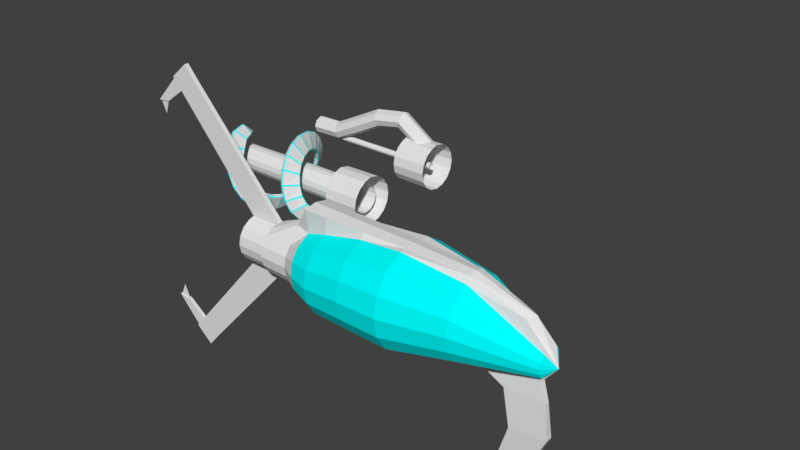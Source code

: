 # Source: MultiPurposeGun.blend  (saved by Blender 2.78.0; exported with 4.5.12 LTS)
import bpy
from mathutils import Matrix  # noqa: F401  (used for matrix-valued properties, if any)

bpy.ops.wm.read_factory_settings(use_empty=True)
scene = bpy.context.scene
scene.name = 'Scene'

# ---- collections
col_collection_1 = bpy.data.collections.new('Collection 1'); scene.collection.children.link(col_collection_1)

# ---- materials (node trees are filled in below, after node groups)
mat_material = bpy.data.materials.new('Material')
mat_material.alpha_threshold = 0.0
mat_material.use_transparent_shadow = False
mat_material.roughness = 0.5
mat_material.line_color = (0.0, 0.0, 0.0, 1.0)
mat_plasmacanisters = bpy.data.materials.new('PlasmaCanisters')
mat_plasmacanisters.alpha_threshold = 0.0
mat_plasmacanisters.use_transparent_shadow = False
mat_plasmacanisters.diffuse_color = (0.0, 1.0, 1.0, 1.0)
mat_plasmacanisters.roughness = 0.5

# ---- material node trees

# ---- world
world_world = bpy.data.worlds.new('World'); scene.world = world_world
world_world.color = (0.05088, 0.05088, 0.05088)
world_world.use_sun_shadow = False
world_world.sun_shadow_jitter_overblur = 0.0
world_world.cycles.sampling_method = 'MANUAL'

# ---- meshes
me_cube_005 = bpy.data.meshes.new('Cube.005')
me_cube_005.from_pydata([(-4.822, 0.1889, -0.3095), (-4.817, 0.3227, 0.01638), (-4.812, 0.1869, 0.3414), (-4.809, -0.139, 0.4753), (-4.812, -0.4641, 0.3395), (-4.817, -0.5979, 0.01361), (-4.822, -0.4621, -0.3114), (-4.824, -0.1362, -0.4453), (-3.298, 0.2181, -0.2751), (-3.378, 0.3508, 0.0413), (-3.45, 0.2139, 0.3577), (-3.473, -0.1123, 0.4888), (-3.433, -0.4368, 0.3577), (-3.353, -0.5695, 0.0413), (-3.28, -0.4327, -0.2751), (-3.258, -0.1064, -0.4062), (-1.881, 0.2682, 0.41), (-2.031, 0.3987, 0.7008), (-2.172, 0.2598, 0.9922), (-2.222, -0.06723, 1.113), (-2.151, -0.3908, 0.9936), (-2.001, -0.5214, 0.7028), (-1.86, -0.3825, 0.4114), (-1.81, -0.05543, 0.2901), (-0.5683, 0.3101, 1.087), (-0.674, 0.4425, 1.395), (-0.768, 0.3055, 1.706), (-0.7952, -0.02069, 1.837), (-0.7397, -0.3449, 1.71), (-0.634, -0.4772, 1.401), (-0.54, -0.3402, 1.091), (-0.5128, -0.01406, 0.9603), (0.6902, 0.3835, 1.3), (0.76, 0.5252, 1.615), (0.8467, 0.3978, 1.932), (0.8995, 0.07593, 2.065), (0.8875, -0.2519, 1.936), (0.8177, -0.3936, 1.621), (0.731, -0.2662, 1.305), (0.6782, 0.05567, 1.171), (1.931, 0.4691, 0.399), (2.223, 0.6204, 0.5266), (2.527, 0.5023, 0.6597), (2.665, 0.1842, 0.7203), (2.557, -0.1478, 0.673), (2.266, -0.2991, 0.5454), (1.962, -0.1811, 0.4124), (1.823, 0.1371, 0.3517), (2.687, -0.1075, -0.5141), (1.555, -0.1051, -0.5118), (2.687, -0.05388, -0.5499), (1.555, -0.05259, -0.5468), (2.687, 0.00934, -0.5625), (1.555, 0.00934, -0.5592), (1.514, 0.00934, -0.2371), (2.645, 0.00934, -0.2338), (2.993, 0.00934, 0.8514), (1.113, 0.00934, 0.8271), (1.182, 0.009341, -1.506), (3.063, 0.009341, -1.53), (1.182, -0.4394, -1.417), (3.063, -0.4487, -1.439), (1.182, -0.8198, -1.163), (3.063, -0.837, -1.18), (1.182, -1.074, -0.7821), (3.063, -1.096, -0.7914), (1.182, -1.163, -0.3334), (3.063, -1.188, -0.3334), (1.182, -1.074, 0.1153), (3.063, -1.096, 0.1246), (1.182, -0.8198, 0.4957), (3.063, -0.837, 0.5129), (1.182, -0.4394, 0.7499), (3.063, -0.4487, 0.7724), (1.182, 0.4581, 0.7499), (3.063, 0.4674, 0.7724), (1.182, 0.8385, 0.4957), (3.063, 0.8556, 0.5129), (1.182, 1.093, 0.1153), (3.063, 1.115, 0.1246), (1.182, 1.182, -0.3334), (3.063, 1.206, -0.3334), (1.182, 1.093, -0.7821), (3.063, 1.115, -0.7914), (1.182, 0.8385, -1.163), (3.063, 0.8556, -1.18), (1.182, 0.4581, -1.417), (3.063, 0.4674, -1.439), (1.182, 0.00934, -1.506), (3.063, 0.00934, -1.53), (1.555, -0.1402, -0.4593), (2.687, -0.1433, -0.4605), (1.555, -0.1525, -0.3973), (2.687, -0.1559, -0.3973), (1.555, -0.1402, -0.3354), (2.687, -0.1433, -0.3341), (1.555, -0.1051, -0.2829), (2.687, -0.1075, -0.2805), (1.555, -0.05259, -0.2478), (2.687, -0.05388, -0.2447), (1.555, 0.07127, -0.2478), (2.687, 0.07256, -0.2447), (1.555, 0.1238, -0.2829), (2.687, 0.1262, -0.2805), (1.555, 0.1589, -0.3354), (2.687, 0.162, -0.3341), (1.555, 0.1712, -0.3973), (2.687, 0.1745, -0.3973), (1.555, 0.1589, -0.4593), (2.687, 0.162, -0.4605), (1.555, 0.1238, -0.5118), (2.687, 0.1262, -0.5141), (1.555, 0.07127, -0.5468), (2.687, 0.07256, -0.5499), (1.555, 0.00934, -0.5592), (2.687, 0.00934, -0.5625), (-4.795, -0.1051, -0.5118), (-4.795, -0.05259, -0.5468), (-4.795, 0.00934, -0.5592), (-4.779, 0.00934, -0.2371), (-4.795, -0.1402, -0.4593), (-4.795, -0.1525, -0.3973), (-4.795, -0.1402, -0.3354), (-4.795, -0.1051, -0.2829), (-4.795, -0.05259, -0.2478), (-4.795, 0.07127, -0.2478), (-4.795, 0.1238, -0.2829), (-4.795, 0.1589, -0.3354), (-4.795, 0.1712, -0.3973), (-4.795, 0.1589, -0.4593), (-4.795, 0.1238, -0.5118), (-4.795, 0.07127, -0.5468), (-4.795, 0.00934, -0.5592)], [], [(0, 8, 15, 7), (1, 9, 8, 0), (2, 10, 9, 1), (3, 11, 10, 2), (4, 12, 11, 3), (5, 13, 12, 4), (6, 14, 13, 5), (7, 15, 14, 6), (8, 16, 23, 15), (9, 17, 16, 8), (10, 18, 17, 9), (11, 19, 18, 10), (12, 20, 19, 11), (13, 21, 20, 12), (14, 22, 21, 13), (15, 23, 22, 14), (16, 24, 31, 23), (17, 25, 24, 16), (18, 26, 25, 17), (19, 27, 26, 18), (20, 28, 27, 19), (21, 29, 28, 20), (22, 30, 29, 21), (23, 31, 30, 22), (24, 32, 39, 31), (25, 33, 32, 24), (26, 34, 33, 25), (27, 35, 34, 26), (28, 36, 35, 27), (29, 37, 36, 28), (30, 38, 37, 29), (31, 39, 38, 30), (32, 40, 47, 39), (33, 41, 40, 32), (34, 42, 41, 33), (35, 43, 42, 34), (36, 44, 43, 35), (37, 45, 44, 36), (38, 46, 45, 37), (39, 47, 46, 38), (50, 48, 49, 51), (52, 50, 51, 53), (91, 93, 92, 90), (48, 91, 90, 49), (59, 61, 60, 58), (61, 63, 62, 60), (63, 65, 64, 62), (65, 67, 66, 64), (67, 69, 68, 66), (69, 71, 70, 68), (71, 73, 72, 70), (73, 56, 57, 72), (56, 75, 74, 57), (75, 77, 76, 74), (77, 79, 78, 76), (79, 81, 80, 78), (81, 83, 82, 80), (83, 85, 84, 82), (85, 87, 86, 84), (87, 89, 88, 86), (93, 95, 94, 92), (95, 97, 96, 94), (97, 99, 98, 96), (99, 55, 54, 98), (55, 101, 100, 54), (101, 103, 102, 100), (103, 105, 104, 102), (105, 107, 106, 104), (107, 109, 108, 106), (109, 111, 110, 108), (111, 113, 112, 110), (113, 115, 114, 112), (110, 130, 129, 108), (90, 120, 116, 49), (54, 119, 124, 98), (96, 123, 122, 94), (106, 128, 127, 104), (92, 121, 120, 90), (102, 126, 125, 100), (112, 131, 130, 110), (98, 124, 123, 96), (108, 129, 128, 106), (49, 116, 117, 51), (94, 122, 121, 92), (104, 127, 126, 102), (114, 132, 131, 112), (100, 125, 119, 54), (51, 117, 118, 53)])
me_cube_005.materials.append(mat_material)
me_cube_005.materials.append(mat_plasmacanisters)
me_cube_005.use_remesh_preserve_volume = False
me_cube_005.use_remesh_preserve_attributes = False
me_cube_005.use_mirror_vertex_groups = False
me_cube_005.update()
me_cube_003 = bpy.data.meshes.new('Cube.003')
me_cube_003.from_pydata([(4.325, -0.2121, -0.4008), (3.194, -0.2018, -0.3904), (4.325, 0.02153, -0.5569), (3.194, 0.02713, -0.5434), (4.325, 0.2971, -0.6117), (3.194, 0.2971, -0.5971), (3.152, 0.2971, 0.8069), (4.283, 0.2971, 0.8215), (4.632, 0.2971, 1.321), (2.751, 0.2971, 1.297), (2.821, 0.2971, -1.036), (4.701, 0.2971, -1.06), (2.821, -0.1516, -0.9467), (4.701, -0.1609, -0.9692), (2.821, -0.532, -0.6926), (4.701, -0.5492, -0.7098), (2.821, -0.7862, -0.3122), (4.701, -0.8086, -0.3215), (2.821, -0.8754, 0.1366), (4.701, -0.8997, 0.1366), (2.821, -0.7862, 0.5853), (4.701, -0.8086, 0.5946), (2.821, -0.532, 0.9657), (4.701, -0.5492, 0.9829), (2.821, -0.1516, 1.22), (4.701, -0.1609, 1.242), (2.821, 0.7459, 1.22), (4.701, 0.7552, 1.242), (2.821, 1.126, 0.9657), (4.701, 1.143, 0.9829), (2.821, 1.38, 0.5853), (4.701, 1.403, 0.5946), (2.821, 1.47, 0.1366), (4.701, 1.494, 0.1366), (2.821, 1.38, -0.3122), (4.701, 1.403, -0.3215), (2.821, 1.126, -0.6926), (4.701, 1.143, -0.7098), (2.821, 0.7459, -0.9467), (4.701, 0.7552, -0.9692), (2.821, 0.2971, -1.036), (4.701, 0.2971, -1.06), (3.194, -0.3547, -0.1615), (4.325, -0.3683, -0.1671), (3.194, -0.4084, 0.1085), (4.325, -0.4231, 0.1085), (3.194, -0.3547, 0.3785), (4.325, -0.3683, 0.3841), (3.194, -0.2018, 0.6074), (4.325, -0.2121, 0.6178), (3.194, 0.02713, 0.7604), (4.325, 0.02153, 0.7739), (3.194, 0.5672, 0.7604), (4.325, 0.5728, 0.7739), (3.194, 0.7961, 0.6074), (4.325, 0.8064, 0.6178), (3.194, 0.949, 0.3785), (4.325, 0.9625, 0.3841), (3.194, 1.003, 0.1085), (4.325, 1.017, 0.1085), (3.194, 0.949, -0.1615), (4.325, 0.9625, -0.1671), (3.194, 0.7961, -0.3904), (4.325, 0.8064, -0.4008), (3.194, 0.5672, -0.5434), (4.325, 0.5728, -0.5569), (3.194, 0.2971, -0.5971), (4.325, 0.2971, -0.6117), (1.194, -0.2018, -0.3904), (1.194, 0.02713, -0.5434), (1.194, 0.2971, -0.5971), (1.152, 0.2971, 0.8069), (1.194, -0.3547, -0.1615), (1.194, -0.4084, 0.1085), (1.194, -0.3547, 0.3785), (1.194, -0.2018, 0.6074), (1.194, 0.02713, 0.7604), (1.194, 0.5672, 0.7604), (1.194, 0.7961, 0.6074), (1.194, 0.949, 0.3785), (1.194, 1.003, 0.1085), (1.194, 0.949, -0.1615), (1.194, 0.7961, -0.3904), (1.194, 0.5672, -0.5434), (1.194, 0.2971, -0.5971), (-4.197, -0.1705, -0.3796), (-4.197, 0.04403, -0.5229), (-4.197, 0.2971, -0.5733), (-4.236, 0.2971, 0.7428), (-4.197, -0.3139, -0.165), (-4.197, -0.3643, 0.08814), (-4.197, -0.3139, 0.3413), (-4.197, -0.1706, 0.5558), (-4.197, 0.04403, 0.6992), (-4.197, 0.5503, 0.6992), (-4.197, 0.7648, 0.5558), (-4.197, 0.9082, 0.3413), (-4.197, 0.9586, 0.08814), (-4.197, 0.9082, -0.165), (-4.197, 0.7648, -0.3796), (-4.197, 0.5503, -0.5229), (-4.197, 0.2971, -0.5733), (-3.461, 0.4501, 1.481), (-3.399, 0.4132, 1.529), (-3.438, 0.4498, 1.461), (-3.405, -0.2095, 2.066), (-3.394, -0.2831, 2.088), (-3.341, -0.2582, 2.08), (-3.341, -0.1606, 2.027), (-3.3, -0.8798, 1.993), (-3.283, -0.951, 1.96), (-3.229, -0.9271, 1.953), (-3.245, -0.8498, 1.984), (-3.109, -1.45, 1.529), (-3.088, -1.501, 1.468), (-3.036, -1.475, 1.465), (-3.057, -1.424, 1.526), (-2.914, -1.836, 0.9), (-2.893, -1.866, 0.8257), (-2.838, -1.842, 0.8314), (-2.86, -1.813, 0.9063), (-2.718, -2.003, 0.1835), (-2.698, -2.008, 0.1039), (-2.642, -1.99, 0.1174), (-2.663, -1.986, 0.1974), (-2.523, -1.937, -0.5496), (-2.502, -1.916, -0.6266), (-2.448, -1.904, -0.6073), (-2.469, -1.925, -0.53), (-2.329, -1.644, -1.224), (-2.308, -1.6, -1.29), (-2.252, -1.599, -1.266), (-2.273, -1.643, -1.199), (-2.135, -1.155, -1.772), (-2.114, -1.092, -1.822), (-2.059, -1.091, -1.8), (-2.081, -1.154, -1.75), (-1.94, -0.5151, -2.14), (-1.919, -0.4401, -2.167), (-1.865, -0.447, -2.144), (-1.886, -0.5226, -2.118), (-1.745, 0.2068, -2.286), (-1.724, 0.2865, -2.288), (-1.67, 0.2728, -2.269), (-1.691, 0.1926, -2.267), (-1.55, 0.9379, -2.197), (-1.53, 1.014, -2.174), (-1.475, 0.995, -2.16), (-1.497, 0.9185, -2.183), (-1.356, 1.604, -1.882), (-1.335, 1.669, -1.836), (-1.28, 1.646, -1.829), (-1.302, 1.581, -1.875), (-1.161, 2.136, -1.374), (-1.14, 2.184, -1.309), (-1.086, 2.16, -1.31), (-1.107, 2.113, -1.374), (-0.9663, 2.482, -0.723), (-0.9454, 2.506, -0.6472), (-0.8909, 2.484, -0.6548), (-0.9123, 2.459, -0.7312), (-0.7715, 2.604, 0.003241), (-0.7507, 2.604, 0.08296), (-0.6961, 2.585, 0.06861), (-0.7176, 2.586, -0.01155), (-0.5768, 2.492, 0.7311), (-0.5559, 2.466, 0.8066), (-0.5014, 2.453, 0.787), (-0.5229, 2.479, 0.7112), (-0.3821, 2.156, 1.386), (-0.3612, 2.108, 1.45), (-0.3066, 2.101, 1.427), (-0.3281, 2.15, 1.364), (-0.1873, 1.63, 1.903), (-0.1665, 1.564, 1.948), (-0.1119, 1.565, 1.924), (-0.1334, 1.632, 1.879), (0.007419, 0.9688, 2.227), (0.02828, 0.8923, 2.249), (0.08283, 0.9006, 2.227), (0.06135, 0.9777, 2.205), (0.2022, 0.239, 2.326), (0.223, 0.1594, 2.323), (0.2776, 0.1743, 2.304), (0.2561, 0.2544, 2.308), (0.3969, -0.4849, 2.19), (0.4178, -0.5595, 2.162), (0.4723, -0.5395, 2.149), (0.4508, -0.4646, 2.178), (0.5916, -1.129, 1.833), (0.6125, -1.191, 1.783), (0.667, -1.168, 1.777), (0.6456, -1.106, 1.828), (0.7864, -1.628, 1.291), (0.8072, -1.671, 1.224), (0.8618, -1.647, 1.226), (0.8403, -1.604, 1.293), (0.9811, -1.931, 0.6197), (1.002, -1.95, 0.5424), (1.057, -1.928, 0.5515), (1.035, -1.909, 0.6293), (1.176, -2.006, -0.1136), (1.199, -1.999, -0.192), (1.254, -1.98, -0.1763), (1.23, -1.989, -0.09698), (1.368, -1.849, -0.7004), (1.391, -1.813, -0.7705), (1.448, -1.797, -0.7531), (1.423, -1.836, -0.6823), (1.565, -1.399, -1.282), (1.585, -1.339, -1.335), (1.642, -1.331, -1.316), (1.621, -1.393, -1.263), (1.702, -0.9158, -1.604), (1.729, -0.8439, -1.628), (1.795, -0.8313, -1.605), (1.759, -0.9173, -1.587), (2.008, -0.2393, -1.658), (2.05, -0.1679, -1.655), (2.119, -0.1711, -1.635), (2.067, -0.2548, -1.643), (2.366, 0.2701, -1.587), (2.41, 0.3395, -1.579), (2.466, 0.316, -1.568), (2.42, 0.2441, -1.577), (3.208, 0.5042, -0.6303), (3.157, 0.4462, -0.662), (3.157, 0.4335, -0.7307), (3.217, 0.5001, -0.6909), (2.583, 0.6354, -1.546), (2.63, 0.6715, -1.509), (2.861, 0.6237, -1.248), (2.637, 0.6144, -1.535), (3.349, 0.6557, -0.569), (3.337, 0.6286, -0.6378), (3.35, 0.6845, -0.5897), (-3.051, -0.03565, 1.609), (-3.062, -0.037, 1.55), (-3.1, 0.03664, 1.554), (-3.088, 0.03471, 1.614), (-2.948, -0.4218, 1.497), (-2.922, -0.4888, 1.455), (-2.94, -0.4618, 1.406), (-2.965, -0.3965, 1.445), (-2.747, -0.8204, 1.095), (-2.717, -0.8719, 1.037), (-2.737, -0.8346, 0.9952), (-2.766, -0.7832, 1.053), (-2.534, -1.167, 0.6833), (-2.5, -1.204, 0.6171), (-2.517, -1.155, 0.5874), (-2.552, -1.119, 0.6529), (-2.301, -1.318, 0.2102), (-2.268, -1.326, 0.1347), (-2.282, -1.269, 0.1244), (-2.317, -1.262, 0.1992), (-2.103, -1.278, -0.2819), (-2.071, -1.268, -0.3579), (-2.086, -1.211, -0.351), (-2.118, -1.221, -0.2745), (-1.912, -1.202, -0.7437), (-1.882, -1.163, -0.8076), (-1.895, -1.115, -0.7782), (-1.926, -1.152, -0.7142), (-1.71, -0.7437, -1.133), (-1.682, -0.6792, -1.178), (-1.698, -0.6388, -1.137), (-1.726, -0.7029, -1.092), (-1.518, -0.3231, -1.395), (-1.487, -0.2521, -1.425), (-1.504, -0.2259, -1.374), (-1.535, -0.2964, -1.345), (-1.323, 0.1542, -1.518), (-1.292, 0.231, -1.524), (-1.309, 0.2399, -1.468), (-1.341, 0.1637, -1.462), (-1.129, 0.646, -1.485), (-1.097, 0.7208, -1.466), (-1.114, 0.7116, -1.41), (-1.146, 0.6375, -1.429), (-0.9338, 1.102, -1.298), (-0.9027, 1.167, -1.257), (-0.9194, 1.141, -1.207), (-0.9511, 1.077, -1.248), (-0.739, 1.477, -0.9775), (-0.7079, 1.525, -0.918), (-0.7247, 1.484, -0.8785), (-0.7564, 1.436, -0.9377), (-0.5443, 1.731, -0.555), (-0.5132, 1.758, -0.4831), (-0.53, 1.707, -0.4586), (-0.5617, 1.68, -0.53), (-0.3496, 1.839, -0.07403), (-0.3185, 1.842, 0.002886), (-0.3352, 1.786, 0.01006), (-0.3669, 1.782, -0.0663), (-0.1548, 1.789, 0.4165), (-0.1237, 1.769, 0.4906), (-0.1405, 1.713, 0.4796), (-0.1722, 1.734, 0.4061), (0.03992, 1.588, 0.8665), (0.07101, 1.545, 0.9303), (0.05424, 1.496, 0.9023), (0.02255, 1.539, 0.8391), (0.2347, 1.256, 1.23), (0.2657, 1.194, 1.277), (0.249, 1.156, 1.235), (0.2173, 1.217, 1.189), (0.4294, 0.8251, 1.471), (0.4605, 0.7524, 1.496), (0.4437, 0.7295, 1.444), (0.412, 0.8017, 1.419), (0.6241, 0.3409, 1.563), (0.6552, 0.2639, 1.564), (0.6385, 0.2585, 1.507), (0.6068, 0.335, 1.507), (0.8189, -0.1478, 1.498), (0.85, -0.2212, 1.475), (0.8332, -0.2084, 1.419), (0.8015, -0.1356, 1.443), (1.014, -0.5911, 1.283), (1.045, -0.6535, 1.237), (1.028, -0.6239, 1.189), (0.9962, -0.5621, 1.234), (1.208, -0.9439, 0.9383), (1.239, -0.9889, 0.8758), (1.223, -0.9455, 0.839), (1.191, -0.9011, 0.9012), (1.403, -1.17, 0.5004), (1.434, -1.193, 0.4269), (1.417, -1.14, 0.4056), (1.386, -1.118, 0.4787), (1.598, -1.247, 0.01342), (1.631, -1.245, -0.0629), (1.614, -1.188, -0.06667), (1.581, -1.191, 0.008612), (1.79, -1.168, -0.4049), (1.823, -1.139, -0.4764), (1.807, -1.083, -0.4618), (1.772, -1.113, -0.3924), (1.985, -0.9029, -0.8174), (2.017, -0.8505, -0.8755), (2.002, -0.803, -0.8415), (1.97, -0.8551, -0.7854), (2.147, -0.5868, -1.078), (2.188, -0.5197, -1.116), (2.177, -0.4834, -1.064), (2.136, -0.5474, -1.033), (2.45, -0.1461, -1.18), (2.521, -0.07717, -1.183), (2.509, -0.06473, -1.112), (2.452, -0.1152, -1.125), (2.952, 0.1748, -0.9065), (2.946, 0.1741, -0.8465), (2.89, 0.128, -0.8856), (2.867, 0.1158, -0.9701), (-3.554, 0.3555, 1.383), (-3.528, 0.3536, 1.361), (-3.54, 0.2781, 1.379), (-3.529, -0.2464, 1.968), (-3.529, -0.2168, 1.872), (-3.535, -0.3136, 1.934), (-3.523, -0.3186, 1.992), (-3.441, -0.8752, 1.907), (-3.459, -0.8425, 1.855), (-3.443, -0.9201, 1.825), (-3.425, -0.9461, 1.875), (-3.253, -1.427, 1.45), (-3.273, -1.389, 1.408), (-3.251, -1.439, 1.345), (-3.231, -1.476, 1.388), (-3.056, -1.79, 0.8274), (-3.073, -1.742, 0.7971), (-3.049, -1.768, 0.721), (-3.033, -1.816, 0.7527), (-2.858, -1.931, 0.1322), (-2.873, -1.876, 0.1203), (-2.85, -1.876, 0.04028), (-2.835, -1.932, 0.05299), (-2.66, -1.846, -0.5743), (-2.674, -1.789, -0.567), (-2.651, -1.764, -0.6432), (-2.637, -1.823, -0.6502), (-2.467, -1.553, -1.214), (-2.48, -1.505, -1.185), (-2.458, -1.46, -1.251), (-2.445, -1.508, -1.28), (-2.275, -1.075, -1.736), (-2.292, -1.034, -1.696), (-2.27, -0.9696, -1.744), (-2.254, -1.011, -1.784), (-2.082, -0.447, -2.087), (-2.099, -0.4201, -2.037), (-2.076, -0.3439, -2.062), (-2.06, -0.3718, -2.112), (-1.887, 0.2547, -2.214), (-1.904, 0.2645, -2.159), (-1.881, 0.3446, -2.158), (-1.865, 0.334, -2.214), (-1.692, 0.9608, -2.114), (-1.709, 0.9526, -2.058), (-1.687, 1.028, -2.032), (-1.67, 1.036, -2.089), (-1.498, 1.599, -1.796), (-1.514, 1.574, -1.746), (-1.492, 1.637, -1.697), (-1.475, 1.663, -1.749), (-1.303, 2.105, -1.293), (-1.32, 2.065, -1.254), (-1.297, 2.11, -1.187), (-1.281, 2.15, -1.228), (-1.108, 2.427, -0.6567), (-1.125, 2.376, -0.6315), (-1.102, 2.398, -0.5544), (-1.086, 2.449, -0.5806), (-0.9134, 2.531, 0.04878), (-0.9302, 2.475, 0.05683), (-0.9076, 2.472, 0.1368), (-0.8911, 2.528, 0.128), (-0.7187, 2.408, 0.7513), (-0.7355, 2.353, 0.7414), (-0.7128, 2.324, 0.8161), (-0.6964, 2.38, 0.8256), (-0.5239, 2.07, 1.379), (-0.5408, 2.02, 1.352), (-0.5181, 1.969, 1.414), (-0.5016, 2.02, 1.441), (-0.3292, 1.551, 1.869), (-0.346, 1.513, 1.827), (-0.3234, 1.445, 1.87), (-0.3069, 1.484, 1.912), (-0.1345, 0.9044, 2.169), (-0.1513, 0.8808, 2.118), (-0.1286, 0.803, 2.137), (-0.1121, 0.8276, 2.189), (0.06028, 0.1959, 2.251), (0.04345, 0.1896, 2.195), (0.06612, 0.1098, 2.189), (0.0826, 0.1167, 2.246), (0.255, -0.5023, 2.106), (0.2382, -0.4906, 2.051), (0.2609, -0.5643, 2.019), (0.2773, -0.5757, 2.076), (0.4498, -1.119, 1.747), (0.4329, -1.091, 1.699), (0.4556, -1.151, 1.646), (0.4721, -1.179, 1.696), (0.6445, -1.591, 1.213), (0.6277, -1.549, 1.176), (0.6503, -1.59, 1.107), (0.6668, -1.632, 1.145), (0.8392, -1.871, 0.5571), (0.8224, -1.82, 0.5352), (0.8451, -1.836, 0.4569), (0.8615, -1.889, 0.4797), (1.035, -1.931, -0.1571), (1.018, -1.875, -0.1622), (1.044, -1.863, -0.241), (1.059, -1.921, -0.2346), (1.226, -1.766, -0.7164), (1.21, -1.71, -0.7055), (1.236, -1.666, -0.7744), (1.251, -1.727, -0.7842), (1.423, -1.316, -1.26), (1.408, -1.268, -1.229), (1.432, -1.202, -1.279), (1.445, -1.254, -1.31), (1.566, -0.8361, -1.554), (1.555, -0.7974, -1.511), (1.595, -0.7081, -1.523), (1.594, -0.7635, -1.574), (1.884, -0.1585, -1.584), (1.881, -0.1341, -1.53), (1.938, -0.04929, -1.516), (1.927, -0.08799, -1.577), (2.246, 0.3389, -1.495), (2.241, 0.3457, -1.437), (2.288, 0.4169, -1.426), (2.292, 0.4071, -1.484), (3.086, 0.5698, -0.5375), (3.034, 0.5973, -0.5513), (2.976, 0.5294, -0.5894), (3.037, 0.5103, -0.5682), (2.458, 0.6867, -1.45), (2.449, 0.6916, -1.39), (2.668, 0.7099, -1.116), (2.505, 0.7236, -1.413), (3.231, 0.7279, -0.4766), (3.232, 0.7562, -0.4979), (3.16, 0.7356, -0.4991), (-3.232, -0.1195, 1.458), (-3.268, -0.04928, 1.462), (-3.217, -0.01923, 1.455), (-3.179, -0.09308, 1.451), (-3.16, -0.4172, 1.369), (-3.106, -0.3936, 1.36), (-3.082, -0.4579, 1.319), (-3.135, -0.4838, 1.326), (-2.963, -0.7855, 0.977), (-2.911, -0.7603, 0.9746), (-2.879, -0.8091, 0.9151), (-2.931, -0.8346, 0.9174), (-2.747, -1.096, 0.5747), (-2.693, -1.072, 0.5817), (-2.656, -1.104, 0.515), (-2.71, -1.129, 0.5077), (-2.512, -1.207, 0.1351), (-2.456, -1.19, 0.1498), (-2.42, -1.191, 0.07545), (-2.475, -1.21, 0.05994), (-2.308, -1.142, -0.319), (-2.255, -1.131, -0.2995), (-2.22, -1.118, -0.3744), (-2.274, -1.129, -0.3935), (-2.12, -1.063, -0.7316), (-2.062, -1.062, -0.7064), (-2.032, -1.022, -0.7683), (-2.088, -1.023, -0.7938), (-1.922, -0.6244, -1.078), (-1.868, -0.6236, -1.056), (-1.838, -0.5584, -1.098), (-1.892, -0.5586, -1.121), (-1.731, -0.2214, -1.314), (-1.677, -0.2293, -1.291), (-1.644, -0.1581, -1.318), (-1.698, -0.15, -1.341), (-1.536, 0.2251, -1.41), (-1.482, 0.2106, -1.391), (-1.449, 0.2864, -1.393), (-1.503, 0.3015, -1.413), (-1.342, 0.6792, -1.36), (-1.287, 0.6595, -1.347), (-1.255, 0.7321, -1.324), (-1.308, 0.7526, -1.338), (-1.147, 1.094, -1.169), (-1.093, 1.072, -1.163), (-1.06, 1.133, -1.119), (-1.114, 1.157, -1.126), (-0.9521, 1.428, -0.8573), (-0.898, 1.405, -0.8585), (-0.865, 1.449, -0.7974), (-0.919, 1.474, -0.7963), (-0.7574, 1.647, -0.4562), (-0.7033, 1.625, -0.4648), (-0.6703, 1.648, -0.3926), (-0.7242, 1.671, -0.3838), (-0.5626, 1.728, -0.006638), (-0.5085, 1.71, -0.02171), (-0.4756, 1.709, 0.05412), (-0.5295, 1.728, 0.06981), (-0.3679, 1.663, 0.4456), (-0.3138, 1.651, 0.4255), (-0.2808, 1.626, 0.4973), (-0.3348, 1.64, 0.5183), (-0.1732, 1.459, 0.8543), (-0.1191, 1.454, 0.8314), (-0.08607, 1.408, 0.8918), (-0.14, 1.414, 0.9159), (0.02157, 1.137, 1.178), (0.07569, 1.139, 1.154), (0.1087, 1.076, 1.197), (0.05472, 1.075, 1.222), (0.2163, 0.729, 1.384), (0.2704, 0.7383, 1.362), (0.3034, 0.6654, 1.383), (0.2495, 0.6559, 1.406), (0.411, 0.2771, 1.45), (0.4652, 0.2927, 1.433), (0.4981, 0.217, 1.43), (0.4442, 0.2007, 1.448), (0.6058, -0.1728, 1.371), (0.6599, -0.1524, 1.359), (0.6929, -0.2233, 1.332), (0.6389, -0.2447, 1.345), (0.8005, -0.5748, 1.154), (0.8546, -0.5517, 1.149), (0.8876, -0.6106, 1.101), (0.8337, -0.6349, 1.107), (0.9953, -0.8879, 0.8214), (1.049, -0.8645, 0.8242), (1.082, -0.9053, 0.7603), (1.028, -0.93, 0.7576), (1.19, -1.08, 0.4071), (1.244, -1.059, 0.4171), (1.277, -1.078, 0.3436), (1.223, -1.1, 0.3333), (1.386, -1.133, -0.0505), (1.44, -1.115, -0.03377), (1.475, -1.109, -0.1078), (1.421, -1.127, -0.126), (1.575, -1.042, -0.4214), (1.63, -1.03, -0.4035), (1.666, -0.9958, -0.4697), (1.612, -1.009, -0.4908), (1.772, -0.7793, -0.7785), (1.828, -0.7739, -0.7603), (1.863, -0.7181, -0.8107), (1.807, -0.7234, -0.8327), (1.945, -0.4677, -0.9937), (2.002, -0.4685, -0.9786), (2.046, -0.4037, -1.002), (1.99, -0.3981, -1.026), (2.271, -0.02512, -1.057), (2.333, -0.03347, -1.044), (2.392, 0.01389, -1.026), (2.348, 0.04218, -1.056), (2.768, 0.2602, -0.7628), (2.677, 0.2049, -0.8337), (2.768, 0.1866, -0.7919), (2.823, 0.2312, -0.7514)], [], [(2, 0, 1, 3), (4, 2, 3, 5), (43, 45, 44, 42), (0, 43, 42, 1), (11, 13, 12, 10), (13, 15, 14, 12), (15, 17, 16, 14), (17, 19, 18, 16), (19, 21, 20, 18), (21, 23, 22, 20), (23, 25, 24, 22), (25, 8, 9, 24), (8, 27, 26, 9), (27, 29, 28, 26), (29, 31, 30, 28), (31, 33, 32, 30), (33, 35, 34, 32), (35, 37, 36, 34), (37, 39, 38, 36), (39, 41, 40, 38), (45, 47, 46, 44), (47, 49, 48, 46), (49, 51, 50, 48), (51, 7, 6, 50), (7, 53, 52, 6), (53, 55, 54, 52), (55, 57, 56, 54), (57, 59, 58, 56), (59, 61, 60, 58), (61, 63, 62, 60), (63, 65, 64, 62), (65, 67, 66, 64), (62, 82, 81, 60), (42, 72, 68, 1), (6, 71, 76, 50), (48, 75, 74, 46), (58, 80, 79, 56), (44, 73, 72, 42), (54, 78, 77, 52), (64, 83, 82, 62), (50, 76, 75, 48), (60, 81, 80, 58), (1, 68, 69, 3), (46, 74, 73, 44), (56, 79, 78, 54), (66, 84, 83, 64), (52, 77, 71, 6), (3, 69, 70, 5), (81, 98, 97, 80), (75, 92, 91, 74), (82, 99, 98, 81), (76, 93, 92, 75), (83, 100, 99, 82), (77, 94, 88, 71), (69, 86, 87, 70), (84, 101, 100, 83), (71, 88, 93, 76), (72, 89, 85, 68), (78, 95, 94, 77), (68, 85, 86, 69), (79, 96, 95, 78), (73, 90, 89, 72), (80, 97, 96, 79), (74, 91, 90, 73), (104, 238, 492, 357), (109, 106, 362, 363), (113, 110, 366, 367), (117, 114, 370, 371), (121, 118, 374, 375), (125, 122, 378, 379), (129, 126, 382, 383), (133, 130, 386, 387), (137, 134, 390, 391), (141, 138, 394, 395), (145, 142, 398, 399), (149, 146, 402, 403), (153, 150, 406, 407), (157, 154, 410, 411), (161, 158, 414, 415), (165, 162, 418, 419), (169, 166, 422, 423), (173, 170, 426, 427), (177, 174, 430, 431), (181, 178, 434, 435), (185, 182, 438, 439), (189, 186, 442, 443), (193, 190, 446, 447), (197, 194, 450, 451), (201, 198, 454, 455), (205, 202, 458, 459), (209, 206, 462, 463), (213, 210, 466, 467), (217, 214, 470, 471), (221, 218, 474, 475), (229, 222, 478, 483), (353, 226, 482, 609), (490, 494, 364, 361), (497, 498, 368, 365), (501, 502, 372, 369), (505, 506, 376, 373), (509, 510, 380, 377), (513, 514, 384, 381), (517, 518, 388, 385), (521, 522, 392, 389), (525, 526, 396, 393), (529, 530, 400, 397), (533, 534, 404, 401), (537, 538, 408, 405), (541, 542, 412, 409), (545, 546, 416, 413), (549, 550, 420, 417), (553, 554, 424, 421), (557, 558, 428, 425), (561, 562, 432, 429), (565, 566, 436, 433), (569, 570, 440, 437), (573, 574, 444, 441), (577, 578, 448, 445), (581, 582, 452, 449), (585, 586, 456, 453), (589, 590, 460, 457), (593, 594, 464, 461), (597, 598, 468, 465), (601, 602, 472, 469), (605, 607, 476, 473), (606, 481, 484, 477), (480, 489, 485), (236, 107, 112, 240), (241, 111, 116, 244), (245, 115, 120, 248), (249, 119, 124, 252), (253, 123, 128, 256), (257, 127, 132, 260), (261, 131, 136, 264), (265, 135, 140, 268), (269, 139, 144, 272), (273, 143, 148, 276), (277, 147, 152, 280), (281, 151, 156, 284), (285, 155, 160, 288), (289, 159, 164, 292), (293, 163, 168, 296), (297, 167, 172, 300), (301, 171, 176, 304), (305, 175, 180, 308), (309, 179, 184, 312), (313, 183, 188, 316), (317, 187, 192, 320), (321, 191, 196, 324), (325, 195, 200, 328), (329, 199, 204, 332), (333, 203, 208, 336), (337, 207, 212, 340), (341, 211, 216, 344), (345, 215, 220, 348), (349, 219, 224, 355), (352, 223, 232, 227), (225, 233, 487, 479), (228, 231, 234), (237, 243, 495, 493), (105, 102, 356, 359), (358, 491, 360), (350, 354, 608, 604), (346, 351, 603, 600), (342, 347, 599, 596), (338, 343, 595, 592), (334, 339, 591, 588), (330, 335, 587, 584), (326, 331, 583, 580), (322, 327, 579, 576), (318, 323, 575, 572), (314, 319, 571, 568), (310, 315, 567, 564), (306, 311, 563, 560), (302, 307, 559, 556), (298, 303, 555, 552), (294, 299, 551, 548), (290, 295, 547, 544), (286, 291, 543, 540), (282, 287, 539, 536), (278, 283, 535, 532), (274, 279, 531, 528), (270, 275, 527, 524), (266, 271, 523, 520), (262, 267, 519, 516), (258, 263, 515, 512), (254, 259, 511, 508), (250, 255, 507, 504), (246, 251, 503, 500), (242, 247, 499, 496), (235, 230, 486, 488), (102, 103, 104), (105, 106, 107, 108), (109, 110, 111, 112), (113, 114, 115, 116), (117, 118, 119, 120), (121, 122, 123, 124), (125, 126, 127, 128), (129, 130, 131, 132), (133, 134, 135, 136), (137, 138, 139, 140), (141, 142, 143, 144), (145, 146, 147, 148), (149, 150, 151, 152), (153, 154, 155, 156), (157, 158, 159, 160), (161, 162, 163, 164), (165, 166, 167, 168), (169, 170, 171, 172), (173, 174, 175, 176), (177, 178, 179, 180), (181, 182, 183, 184), (185, 186, 187, 188), (189, 190, 191, 192), (193, 194, 195, 196), (197, 198, 199, 200), (201, 202, 203, 204), (205, 206, 207, 208), (209, 210, 211, 212), (213, 214, 215, 216), (217, 218, 219, 220), (221, 222, 223, 224), (225, 226, 227, 228), (229, 230, 231, 232), (233, 234, 235), (236, 237, 238, 239), (240, 241, 242, 243), (244, 245, 246, 247), (248, 249, 250, 251), (252, 253, 254, 255), (256, 257, 258, 259), (260, 261, 262, 263), (264, 265, 266, 267), (268, 269, 270, 271), (272, 273, 274, 275), (276, 277, 278, 279), (280, 281, 282, 283), (284, 285, 286, 287), (288, 289, 290, 291), (292, 293, 294, 295), (296, 297, 298, 299), (300, 301, 302, 303), (304, 305, 306, 307), (308, 309, 310, 311), (312, 313, 314, 315), (316, 317, 318, 319), (320, 321, 322, 323), (324, 325, 326, 327), (328, 329, 330, 331), (332, 333, 334, 335), (336, 337, 338, 339), (340, 341, 342, 343), (344, 345, 346, 347), (348, 349, 350, 351), (352, 353, 354, 355), (356, 357, 358), (359, 360, 361, 362), (363, 364, 365, 366), (367, 368, 369, 370), (371, 372, 373, 374), (375, 376, 377, 378), (379, 380, 381, 382), (383, 384, 385, 386), (387, 388, 389, 390), (391, 392, 393, 394), (395, 396, 397, 398), (399, 400, 401, 402), (403, 404, 405, 406), (407, 408, 409, 410), (411, 412, 413, 414), (415, 416, 417, 418), (419, 420, 421, 422), (423, 424, 425, 426), (427, 428, 429, 430), (431, 432, 433, 434), (435, 436, 437, 438), (439, 440, 441, 442), (443, 444, 445, 446), (447, 448, 449, 450), (451, 452, 453, 454), (455, 456, 457, 458), (459, 460, 461, 462), (463, 464, 465, 466), (467, 468, 469, 470), (471, 472, 473, 474), (475, 476, 477, 478), (479, 480, 481, 482), (483, 484, 485, 486), (487, 488, 489), (490, 491, 492, 493), (494, 495, 496, 497), (498, 499, 500, 501), (502, 503, 504, 505), (506, 507, 508, 509), (510, 511, 512, 513), (514, 515, 516, 517), (518, 519, 520, 521), (522, 523, 524, 525), (526, 527, 528, 529), (530, 531, 532, 533), (534, 535, 536, 537), (538, 539, 540, 541), (542, 543, 544, 545), (546, 547, 548, 549), (550, 551, 552, 553), (554, 555, 556, 557), (558, 559, 560, 561), (562, 563, 564, 565), (566, 567, 568, 569), (570, 571, 572, 573), (574, 575, 576, 577), (578, 579, 580, 581), (582, 583, 584, 585), (586, 587, 588, 589), (590, 591, 592, 593), (594, 595, 596, 597), (598, 599, 600, 601), (602, 603, 604, 605), (606, 607, 608, 609), (108, 103, 102, 105), (112, 107, 106, 109), (116, 111, 110, 113), (120, 115, 114, 117), (124, 119, 118, 121), (128, 123, 122, 125), (132, 127, 126, 129), (136, 131, 130, 133), (140, 135, 134, 137), (144, 139, 138, 141), (148, 143, 142, 145), (152, 147, 146, 149), (156, 151, 150, 153), (160, 155, 154, 157), (164, 159, 158, 161), (168, 163, 162, 165), (172, 167, 166, 169), (176, 171, 170, 173), (180, 175, 174, 177), (184, 179, 178, 181), (188, 183, 182, 185), (192, 187, 186, 189), (196, 191, 190, 193), (200, 195, 194, 197), (204, 199, 198, 201), (208, 203, 202, 205), (212, 207, 206, 209), (216, 211, 210, 213), (220, 215, 214, 217), (224, 219, 218, 221), (232, 223, 222, 229), (233, 225, 228, 234), (239, 108, 107, 236), (240, 112, 111, 241), (244, 116, 115, 245), (248, 120, 119, 249), (252, 124, 123, 253), (256, 128, 127, 257), (260, 132, 131, 261), (264, 136, 135, 265), (268, 140, 139, 269), (272, 144, 143, 273), (276, 148, 147, 277), (280, 152, 151, 281), (284, 156, 155, 285), (288, 160, 159, 289), (292, 164, 163, 293), (296, 168, 167, 297), (300, 172, 171, 301), (304, 176, 175, 305), (308, 180, 179, 309), (312, 184, 183, 313), (316, 188, 187, 317), (320, 192, 191, 321), (324, 196, 195, 325), (328, 200, 199, 329), (332, 204, 203, 333), (336, 208, 207, 337), (340, 212, 211, 341), (344, 216, 215, 345), (348, 220, 219, 349), (355, 224, 223, 352), (234, 231, 230, 235), (103, 239, 238, 104), (349, 355, 354, 350), (345, 348, 351, 346), (341, 344, 347, 342), (337, 340, 343, 338), (333, 336, 339, 334), (329, 332, 335, 330), (325, 328, 331, 326), (321, 324, 327, 322), (317, 320, 323, 318), (313, 316, 319, 314), (309, 312, 315, 310), (305, 308, 311, 306), (301, 304, 307, 302), (297, 300, 303, 298), (293, 296, 299, 294), (289, 292, 295, 290), (285, 288, 291, 286), (281, 284, 287, 282), (277, 280, 283, 278), (273, 276, 279, 274), (269, 272, 275, 270), (265, 268, 271, 266), (261, 264, 267, 262), (257, 260, 263, 258), (253, 256, 259, 254), (249, 252, 255, 250), (245, 248, 251, 246), (241, 244, 247, 242), (236, 240, 243, 237), (227, 232, 231, 228), (352, 227, 226, 353), (359, 356, 358, 360), (363, 362, 361, 364), (367, 366, 365, 368), (371, 370, 369, 372), (375, 374, 373, 376), (379, 378, 377, 380), (383, 382, 381, 384), (387, 386, 385, 388), (391, 390, 389, 392), (395, 394, 393, 396), (399, 398, 397, 400), (403, 402, 401, 404), (407, 406, 405, 408), (411, 410, 409, 412), (415, 414, 413, 416), (419, 418, 417, 420), (423, 422, 421, 424), (427, 426, 425, 428), (431, 430, 429, 432), (435, 434, 433, 436), (439, 438, 437, 440), (443, 442, 441, 444), (447, 446, 445, 448), (451, 450, 449, 452), (455, 454, 453, 456), (459, 458, 457, 460), (463, 462, 461, 464), (467, 466, 465, 468), (471, 470, 469, 472), (475, 474, 473, 476), (483, 478, 477, 484), (489, 480, 479, 487), (490, 361, 360, 491), (497, 365, 364, 494), (501, 369, 368, 498), (505, 373, 372, 502), (509, 377, 376, 506), (513, 381, 380, 510), (517, 385, 384, 514), (521, 389, 388, 518), (525, 393, 392, 522), (529, 397, 396, 526), (533, 401, 400, 530), (537, 405, 404, 534), (541, 409, 408, 538), (545, 413, 412, 542), (549, 417, 416, 546), (553, 421, 420, 550), (557, 425, 424, 554), (561, 429, 428, 558), (565, 433, 432, 562), (569, 437, 436, 566), (573, 441, 440, 570), (577, 445, 444, 574), (581, 449, 448, 578), (585, 453, 452, 582), (589, 457, 456, 586), (593, 461, 460, 590), (597, 465, 464, 594), (601, 469, 468, 598), (605, 473, 472, 602), (606, 477, 476, 607), (488, 486, 485, 489), (357, 492, 491, 358), (604, 608, 607, 605), (600, 603, 602, 601), (596, 599, 598, 597), (592, 595, 594, 593), (588, 591, 590, 589), (584, 587, 586, 585), (580, 583, 582, 581), (576, 579, 578, 577), (572, 575, 574, 573), (568, 571, 570, 569), (564, 567, 566, 565), (560, 563, 562, 561), (556, 559, 558, 557), (552, 555, 554, 553), (548, 551, 550, 549), (544, 547, 546, 545), (540, 543, 542, 541), (536, 539, 538, 537), (532, 535, 534, 533), (528, 531, 530, 529), (524, 527, 526, 525), (520, 523, 522, 521), (516, 519, 518, 517), (512, 515, 514, 513), (508, 511, 510, 509), (504, 507, 506, 505), (500, 503, 502, 501), (496, 499, 498, 497), (493, 495, 494, 490), (480, 485, 484, 481), (609, 482, 481, 606), (104, 357, 356, 102), (105, 359, 362, 106), (109, 363, 366, 110), (113, 367, 370, 114), (117, 371, 374, 118), (121, 375, 378, 122), (125, 379, 382, 126), (129, 383, 386, 130), (133, 387, 390, 134), (137, 391, 394, 138), (141, 395, 398, 142), (145, 399, 402, 146), (149, 403, 406, 150), (153, 407, 410, 154), (157, 411, 414, 158), (161, 415, 418, 162), (165, 419, 422, 166), (169, 423, 426, 170), (173, 427, 430, 174), (177, 431, 434, 178), (181, 435, 438, 182), (185, 439, 442, 186), (189, 443, 446, 190), (193, 447, 450, 194), (197, 451, 454, 198), (201, 455, 458, 202), (205, 459, 462, 206), (209, 463, 466, 210), (213, 467, 470, 214), (217, 471, 474, 218), (221, 475, 478, 222), (225, 479, 482, 226), (229, 483, 486, 230), (235, 488, 487, 233), (237, 493, 492, 238), (242, 496, 495, 243), (246, 500, 499, 247), (250, 504, 503, 251), (254, 508, 507, 255), (258, 512, 511, 259), (262, 516, 515, 263), (266, 520, 519, 267), (270, 524, 523, 271), (274, 528, 527, 275), (278, 532, 531, 279), (282, 536, 535, 283), (286, 540, 539, 287), (290, 544, 543, 291), (294, 548, 547, 295), (298, 552, 551, 299), (302, 556, 555, 303), (306, 560, 559, 307), (310, 564, 563, 311), (314, 568, 567, 315), (318, 572, 571, 319), (322, 576, 575, 323), (326, 580, 579, 327), (330, 584, 583, 331), (334, 588, 587, 335), (338, 592, 591, 339), (342, 596, 595, 343), (346, 600, 599, 347), (350, 604, 603, 351), (353, 609, 608, 354), (103, 108, 239)])
me_cube_003.polygons.foreach_set('material_index', [0, 0, 0, 0, 0, 0, 0, 0, 0, 0, 0, 0, 0, 0, 0, 0, 0, 0, 0, 0, 0, 0, 0, 0, 0, 0, 0, 0, 0, 0, 0, 0, 0, 0, 0, 0, 0, 0, 0, 0, 0, 0, 0, 0, 0, 0, 0, 0, 0, 0, 0, 0, 0, 0, 0, 0, 0, 0, 0, 0, 0, 0, 0, 0, 0, 0, 0, 0, 0, 0, 0, 0, 0, 0, 0, 0, 0, 0, 0, 0, 0, 0, 0, 0, 0, 0, 0, 0, 0, 0, 0, 0, 0, 0, 0, 0, 0, 0, 0, 0, 0, 0, 0, 0, 0, 0, 0, 0, 0, 0, 0, 0, 0, 0, 0, 0, 0, 0, 0, 0, 0, 0, 0, 0, 0, 0, 0, 0, 0, 0, 0, 0, 0, 0, 0, 0, 0, 0, 0, 0, 0, 0, 0, 0, 0, 0, 0, 0, 0, 0, 0, 0, 0, 0, 0, 0, 0, 0, 0, 0, 0, 0, 0, 0, 0, 0, 0, 0, 0, 0, 0, 0, 0, 0, 0, 0, 0, 0, 0, 0, 0, 0, 0, 0, 0, 0, 0, 0, 0, 0, 0, 1, 1, 1, 1, 1, 1, 1, 1, 1, 1, 1, 1, 1, 1, 1, 1, 1, 1, 1, 1, 1, 1, 1, 1, 1, 1, 1, 1, 1, 1, 1, 1, 1, 1, 1, 1, 1, 1, 1, 1, 1, 1, 1, 1, 1, 1, 1, 1, 1, 1, 1, 1, 1, 1, 1, 1, 1, 1, 1, 1, 1, 1, 1, 1, 1, 1, 1, 1, 1, 1, 1, 1, 1, 1, 1, 1, 1, 1, 1, 1, 1, 1, 1, 1, 1, 1, 1, 1, 1, 1, 1, 1, 1, 1, 1, 1, 1, 1, 1, 1, 1, 1, 1, 1, 1, 1, 1, 1, 1, 1, 1, 1, 1, 1, 1, 1, 1, 1, 1, 1, 1, 1, 1, 1, 1, 1, 1, 1, 1, 1, 1, 1, 1, 1, 1, 1, 1, 1, 1, 1, 1, 1, 1, 1, 1, 1, 1, 1, 1, 1, 1, 1, 1, 1, 1, 1, 1, 1, 1, 1, 1, 1, 1, 1, 1, 1, 1, 1, 1, 1, 1, 1, 1, 1, 1, 1, 1, 1, 1, 1, 1, 1, 1, 1, 1, 1, 1, 1, 1, 1, 1, 1, 1, 1, 1, 1, 1, 1, 1, 1, 1, 1, 1, 1, 1, 1, 1, 1, 1, 1, 1, 1, 1, 1, 1, 1, 1, 1, 1, 1, 1, 1, 1, 1, 1, 1, 1, 1, 1, 1, 1, 1, 1, 1, 1, 1, 1, 1, 1, 1, 1, 1, 1, 1, 1, 1, 1, 1, 1, 1, 1, 1, 1, 1, 1, 1, 1, 1, 1, 1, 1, 1, 1, 1, 1, 1, 1, 1, 1, 1, 1, 1, 1, 1, 1, 1, 1, 1, 1, 1, 1, 1, 1, 1, 1, 1, 1, 1, 1, 1, 1, 1, 1, 1, 1, 1, 1, 1, 1, 1, 1, 1, 1, 1, 1, 1, 1, 1, 1, 1, 1, 1, 1, 1, 1, 1, 1, 1, 1, 1, 1, 1, 1, 1, 1, 1, 1, 1, 1, 1, 1, 1, 1, 1, 1, 1, 1, 1, 1, 1, 1, 1, 1, 1, 1, 1, 1, 1, 1, 1, 1, 1, 1, 1, 1, 1, 1, 1, 1, 1, 1, 1, 1, 1, 1, 1, 1, 1, 1, 1, 1, 1, 1, 1, 1, 1, 1, 1, 1, 1, 1, 1, 0])
me_cube_003.materials.append(mat_material)
me_cube_003.materials.append(mat_plasmacanisters)
me_cube_003.use_remesh_preserve_volume = False
me_cube_003.use_remesh_preserve_attributes = False
me_cube_003.use_mirror_vertex_groups = False
me_cube_003.update()
me_cube_002 = bpy.data.meshes.new('Cube.002')
me_cube_002.from_pydata([(1.815, 0.1129, 1.224), (1.815, -0.1129, 1.224), (-0.06497, -0.1129, 1.199), (-0.06497, 0.1129, 1.199), (-3.616, 0.1129, 7.222), (-3.616, -0.1129, 7.222), (-4.561, -0.1129, 6.406), (-4.561, 0.1129, 6.406), (-4.206, 0.1129, 7.906), (-4.206, -0.1129, 7.906), (-5.151, 0.1129, 7.09), (-5.151, -0.1129, 7.09), (-4.561, -0.1129, 6.406), (-4.561, 0.1129, 6.406), (-5.151, -0.1129, 7.09), (-5.151, 0.1129, 7.09), (-4.62, -0.09029, 6.475), (-4.62, 0.09029, 6.475), (-5.092, -0.09029, 7.022), (-5.092, 0.09029, 7.022), (-5.726, -0.09029, 5.661), (-5.726, 0.09029, 5.661), (-6.414, -0.09029, 5.585), (-6.414, 0.09029, 5.585), (-5.726, -0.09029, 5.661), (-5.726, 0.09029, 5.661), (-6.414, -0.09029, 5.585), (-6.414, 0.09029, 5.585), (-5.812, -0.03386, 5.651), (-5.812, 0.03386, 5.651), (-6.328, -0.03386, 5.595), (-6.328, 0.03386, 5.595), (-6.07, 7.413e-07, 4.913), (0.004331, 0.1129, -1.195), (1.885, 0.1129, -1.22), (1.885, -0.1129, -1.22), (0.004331, -0.1129, -1.195), (-3.546, -0.1129, -7.218), (-3.546, 0.1129, -7.218), (-4.491, 0.1129, -6.402), (-4.491, -0.1129, -6.402), (-4.137, -0.1129, -7.902), (-4.137, 0.1129, -7.902), (-5.082, -0.1129, -7.086), (-5.082, 0.1129, -7.086), (-4.491, 0.1129, -6.402), (-4.491, -0.1129, -6.402), (-5.082, 0.1129, -7.086), (-5.082, -0.1129, -7.086), (-4.55, 0.09029, -6.471), (-4.55, -0.09029, -6.471), (-5.023, 0.09029, -7.018), (-5.023, -0.09029, -7.018), (-5.657, 0.09029, -5.657), (-5.657, -0.09029, -5.657), (-6.345, 0.09029, -5.581), (-6.345, -0.09029, -5.581), (-5.657, 0.09029, -5.657), (-5.657, -0.09029, -5.657), (-6.345, 0.09029, -5.581), (-6.345, -0.09029, -5.581), (-5.743, 0.03386, -5.648), (-5.743, -0.03386, -5.648), (-6.259, 0.03386, -5.591), (-6.259, -0.03386, -5.591), (-6.001, 4.682e-07, -4.909), (1.815, -9.313e-09, 1.186), (-0.06497, 2.049e-08, 1.161), (0.004331, 6.668e-07, -1.172), (1.885, 6.445e-07, -1.196), (0.004331, -0.4487, -1.083), (1.885, -0.458, -1.105), (0.004331, -0.8291, -0.8284), (1.885, -0.8463, -0.8456), (0.004331, -1.083, -0.448), (1.885, -1.106, -0.4573), (0.004331, -1.173, 0.0007512), (1.885, -1.197, 0.0007512), (0.004331, -1.083, 0.4495), (1.885, -1.106, 0.4588), (0.004331, -0.8291, 0.8299), (1.885, -0.8463, 0.8471), (0.004331, -0.4487, 1.084), (1.885, -0.458, 1.107), (0.004331, 0.4487, 1.084), (1.885, 0.458, 1.107), (0.004331, 0.8291, 0.8299), (1.885, 0.8463, 0.8471), (0.004331, 1.083, 0.4495), (1.885, 1.106, 0.4588), (0.004331, 1.173, 0.0007526), (1.885, 1.197, 0.0007525), (0.004331, 1.083, -0.448), (1.885, 1.106, -0.4573), (0.004331, 0.8291, -0.8284), (1.885, 0.8463, -0.8456), (0.004331, 0.4487, -1.083), (1.885, 0.458, -1.105)], [], [(7, 6, 12, 13), (0, 4, 5, 1), (1, 5, 6, 2), (2, 6, 7, 3), (4, 0, 3, 7), (8, 10, 11, 9), (4, 7, 10, 8), (6, 5, 9, 11), (5, 4, 8, 9), (12, 14, 18, 16), (6, 11, 14, 12), (10, 7, 13, 15), (11, 10, 15, 14), (19, 17, 21, 23), (13, 12, 16, 17), (15, 13, 17, 19), (14, 15, 19, 18), (20, 22, 26, 24), (18, 19, 23, 22), (16, 18, 22, 20), (17, 16, 20, 21), (25, 24, 28, 29), (21, 20, 24, 25), (23, 21, 25, 27), (22, 23, 27, 26), (31, 29, 32), (27, 25, 29, 31), (26, 27, 31, 30), (24, 26, 30, 28), (40, 39, 45, 46), (30, 31, 32), (28, 30, 32), (29, 28, 32), (36, 35, 69, 68), (35, 37, 38, 34), (34, 38, 39, 33), (33, 39, 40, 36), (37, 35, 36, 40), (41, 43, 44, 42), (37, 40, 43, 41), (39, 38, 42, 44), (38, 37, 41, 42), (45, 47, 51, 49), (39, 44, 47, 45), (43, 40, 46, 48), (44, 43, 48, 47), (52, 50, 54, 56), (46, 45, 49, 50), (48, 46, 50, 52), (47, 48, 52, 51), (53, 55, 59, 57), (51, 52, 56, 55), (49, 51, 55, 53), (50, 49, 53, 54), (58, 57, 61, 62), (54, 53, 57, 58), (56, 54, 58, 60), (55, 56, 60, 59), (64, 62, 65), (60, 58, 62, 64), (59, 60, 64, 63), (57, 59, 63, 61), (63, 64, 65), (61, 63, 65), (62, 61, 65), (34, 33, 68, 69), (33, 36, 68), (2, 3, 67), (1, 2, 67, 66), (3, 0, 66, 67), (69, 71, 70, 68), (71, 73, 72, 70), (73, 75, 74, 72), (75, 77, 76, 74), (77, 79, 78, 76), (79, 81, 80, 78), (81, 83, 82, 80), (83, 66, 67, 82), (66, 85, 84, 67), (85, 87, 86, 84), (87, 89, 88, 86), (89, 91, 90, 88), (91, 93, 92, 90), (93, 95, 94, 92), (95, 97, 96, 94), (97, 69, 68, 96)])
me_cube_002.materials.append(mat_material)
me_cube_002.materials.append(mat_plasmacanisters)
me_cube_002.use_remesh_preserve_volume = False
me_cube_002.use_remesh_preserve_attributes = False
me_cube_002.use_mirror_vertex_groups = False
me_cube_002.update()
me_cube = bpy.data.meshes.new('Cube')
me_cube.from_pydata([(-5.006, 0.1129, 1.093), (-5.006, -0.1129, 1.093), (-4.936, 0.1129, -1.351), (-4.936, -0.1129, -1.351), (-5.006, -2.98e-08, 1.055), (-4.936, 9.388e-07, -1.327), (-4.936, -0.458, -1.236), (-4.936, -0.8463, -0.9763), (-4.936, -1.106, -0.588), (-4.936, -1.197, -0.13), (-4.936, -1.106, 0.328), (-4.936, -0.8463, 0.7163), (-4.936, -0.458, 0.9758), (-3.529, -3.432e-07, 1.662), (-3.57, -0.1769, -1.432), (-4.936, 0.458, 0.9758), (-4.936, 0.8463, 0.7163), (-4.936, 1.106, 0.328), (-4.936, 1.197, -0.13), (-4.936, 1.106, -0.588), (-4.936, 0.8463, -0.9763), (-4.936, 0.458, -1.236), (-4.936, 3.092e-07, -1.327), (-3.503, -0.3606, -1.289), (-3.487, -0.8854, -1.008), (-3.486, -1.155, -0.6017), (-3.486, -1.251, -0.1231), (-3.486, -1.155, 0.3555), (-3.488, -0.8844, 0.7609), (-3.501, -0.3319, 1.531), (-3.501, 0.4715, 1.531), (-3.488, 0.8844, 0.7609), (-3.486, 1.155, 0.3555), (-3.486, 1.251, -0.1231), (-3.486, 1.155, -0.6017), (-3.487, 0.8854, -1.008), (-3.503, 0.5002, -1.289), (-3.57, 0.1769, -1.432), (-2.682, -0.2822, -1.744), (-2.716, -0.5346, -1.628), (-2.722, -1.177, -1.271), (-2.722, -1.535, -0.7322), (-2.722, -1.662, -0.09634), (-2.723, -1.535, 0.5395), (-2.726, -1.175, 1.078), (-2.745, -0.4868, 1.435), (-2.745, 0.6265, 1.435), (-2.726, 1.175, 1.078), (-2.723, 1.535, 0.5395), (-2.722, 1.662, -0.09634), (-2.722, 1.535, -0.7322), (-2.722, 1.177, -1.271), (-2.716, 0.6742, -1.628), (-2.682, 0.2822, -1.744), (-1.488, -0.3512, -2.082), (-1.59, -0.6915, -1.953), (-1.61, -1.448, -1.519), (-1.612, -1.889, -0.8566), (-1.612, -2.044, -0.07422), (-1.612, -1.889, 0.7081), (-1.617, -1.446, 1.371), (-1.64, -0.6311, 1.81), (-1.64, 0.7707, 1.81), (-1.617, 1.446, 1.371), (-1.612, 1.889, 0.7081), (-1.612, 2.044, -0.07422), (-1.612, 1.889, -0.8566), (-1.61, 1.448, -1.519), (-1.59, 0.8312, -1.953), (-1.488, 0.3512, -2.082), (0.3982, -0.3737, -2.292), (0.3859, -0.7815, -1.969), (0.3973, -1.626, -1.444), (0.3991, -2.123, -0.6966), (0.3991, -2.298, 0.1826), (0.3989, -2.123, 1.062), (0.3949, -1.625, 1.807), (0.3695, -0.7266, 2.3), (0.3695, 0.8662, 2.3), (0.3949, 1.625, 1.807), (0.3989, 2.123, 1.062), (0.3991, 2.298, 0.1826), (0.3991, 2.123, -0.6966), (0.3973, 1.626, -1.444), (0.3859, 0.9211, -1.969), (0.3982, 0.3737, -2.292), (2.654, -0.3988, -2.295), (2.512, -0.6575, -1.984), (2.488, -1.707, -1.434), (2.487, -2.229, -0.6482), (2.487, -2.413, 0.275), (2.487, -2.229, 1.198), (2.483, -1.706, 1.98), (2.456, -0.77, 2.499), (2.456, 0.9096, 2.499), (2.483, 1.706, 1.98), (2.487, 2.229, 1.198), (2.487, 2.413, 0.275), (2.487, 2.229, -0.6482), (2.488, 1.707, -1.434), (2.512, 0.9678, -1.984), (2.654, 0.3988, -2.295), (5.522, -0.3343, -1.405), (5.519, -0.6142, -1.304), (5.506, -1.306, -0.9178), (5.504, -1.702, -0.3219), (5.504, -1.843, 0.3832), (5.503, -1.702, 1.088), (5.499, -1.303, 1.685), (5.478, -0.5551, 2.081), (5.478, 0.6947, 2.081), (5.499, 1.303, 1.685), (5.503, 1.702, 1.088), (5.504, 1.843, 0.3832), (5.504, 1.702, -0.3219), (5.506, 1.306, -0.9178), (5.519, 0.7538, -1.304), (5.522, 0.3343, -1.405), (8.645, -0.1441, -1.077), (8.823, -0.1392, -0.7884), (8.872, -0.4737, -0.6355), (8.877, -0.6171, -0.4175), (8.877, -0.6679, -0.1619), (8.877, -0.6171, 0.09367), (8.875, -0.3327, 0.31), (7.975, -0.2998, 1.456), (7.975, 0.2947, 1.456), (8.875, 0.4723, 0.31), (8.877, 0.6171, 0.09367), (8.877, 0.6679, -0.1619), (8.877, 0.6171, -0.4175), (8.872, 0.4737, -0.6355), (8.823, 0.2788, -0.7884), (8.645, 0.1441, -1.077), (8.279, -0.007876, 1.588), (5.522, -0.1525, -1.224), (5.522, 0.1525, -1.224), (7.108, -0.2461, -1.935), (9.018, -0.2409, -1.846), (7.108, -0.05951, -1.935), (9.018, -0.06462, -1.846), (9.306, -0.001044, -0.2873), (6.754, -0.2855, -5.909), (8.057, -0.2782, -5.782), (6.754, -0.02006, -5.909), (8.057, -0.02734, -5.782), (9.196, 0.01306, -3.448), (7.473, 0.02268, -3.617), (9.196, -0.3186, -3.448), (7.473, -0.3283, -3.617), (-2.752, -0.001241, 2.705), (-2.748, -0.6073, 2.581), (-2.748, 0.6073, 2.581), (-1.646, -0.00299, 2.684), (-1.642, -0.5812, 2.568), (-1.642, 0.5812, 2.568), (0.366, -0.006169, 2.646), (0.3696, -0.5339, 2.544), (0.3696, 0.5339, 2.544), (2.455, -0.00947, 2.606), (2.458, -0.4848, 2.52), (2.458, 0.4848, 2.52), (5.526, -0.008477, 2.474), (5.489, -0.3783, 2.39), (5.489, 0.3733, 2.39), (3.625, 0.8501, 1.047), (9.228, 0.08414, -0.3498), (8.925, 0.06809, -0.05196), (-2.731, 1.034, 1.17), (-1.62, 1.344, 1.436), (2.201, 1.695, 1.957), (-1.562, 1.895, 0.7169), (-0.007224, 2.246, 0.1307), (0.3781, -0.7556, 0.04343), (1.164, -1.655, 1.871), (0.7251, -2.139, 1.083), (8.317, -0.863, -0.07137), (8.417, -0.5862, -0.6737), (8.559, -0.7194, 0.1875), (8.197, -0.8358, -0.3982), (8.693, -0.09915, -0.3969), (4.69, -1.414, -1.057), (3.432, -2.064, -0.546)], [], [(0, 1, 4), (3, 2, 5), (5, 14, 23, 6), (10, 27, 28, 11), (16, 31, 32, 17), (21, 36, 37, 22), (8, 25, 26, 9), (19, 34, 35, 20), (12, 29, 13, 4), (6, 23, 24, 7), (11, 28, 29, 12), (17, 32, 33, 18), (4, 13, 30, 15), (9, 26, 27, 10), (15, 30, 31, 16), (20, 35, 36, 21), (7, 24, 25, 8), (18, 33, 34, 19), (30, 46, 168, 47, 31), (23, 39, 40, 24), (31, 47, 48, 32), (14, 38, 39, 23), (32, 48, 49, 33), (33, 49, 50, 34), (25, 41, 42, 26), (34, 50, 51, 35), (26, 42, 43, 27), (24, 40, 41, 25), (35, 51, 52, 36), (27, 43, 44, 28), (36, 52, 53, 37), (28, 44, 45, 29), (50, 66, 67, 51), (42, 58, 59, 43), (51, 67, 68, 52), (43, 59, 60, 44), (52, 68, 69, 53), (44, 60, 61, 45), (46, 62, 169, 168), (41, 57, 58, 42), (47, 63, 64, 48), (40, 56, 57, 41), (48, 64, 65, 49), (39, 55, 56, 40), (49, 65, 66, 50), (38, 54, 55, 39), (57, 73, 74, 58), (63, 79, 80, 171, 64), (56, 72, 73, 57), (64, 171, 172, 65), (55, 71, 72, 56), (65, 172, 81, 82, 66), (54, 70, 71, 55), (66, 82, 83, 67), (58, 74, 75, 59), (67, 83, 84, 68), (59, 75, 76, 60), (68, 84, 85, 69), (60, 76, 77, 61), (62, 78, 79, 63, 169), (74, 90, 91, 175, 75), (83, 99, 100, 84), (75, 175, 174, 76), (84, 100, 101, 85), (76, 174, 93, 77), (78, 94, 170, 79), (73, 89, 90, 74), (79, 170, 95, 96, 80), (72, 88, 89, 73), (80, 96, 97, 81), (71, 87, 88, 72), (81, 97, 98, 82), (70, 86, 87, 71), (82, 98, 99, 83), (95, 111, 112, 96), (88, 181, 104, 105, 182, 89), (96, 112, 113, 97), (97, 113, 114, 98), (86, 102, 103, 87), (98, 114, 115, 99), (90, 106, 107, 91), (99, 115, 116, 100), (91, 107, 108, 92), (100, 116, 117, 101), (92, 108, 109, 93), (94, 110, 111, 95), (89, 182, 105, 106, 90), (115, 131, 132, 116), (107, 178, 124, 108), (116, 132, 133, 117), (108, 124, 109), (29, 45, 151), (110, 126, 127), (105, 179, 176, 106), (38, 14, 135, 102, 86, 70, 54), (111, 127, 128, 112), (104, 177, 179, 105), (112, 128, 129, 113), (103, 119, 177, 104), (113, 129, 130, 114), (102, 118, 119, 103), (114, 130, 131, 115), (106, 176, 178, 107), (14, 22, 37), (46, 152, 155, 62), (37, 53, 69, 85, 101, 117, 136), (135, 137, 138, 118), (13, 150, 152, 30), (139, 147, 149, 137), (134, 162, 163, 125), (135, 14, 37, 136), (135, 118, 102), (117, 133, 136), (133, 140, 139, 136), (136, 139, 137, 135), (118, 138, 140, 133), (128, 141, 129), (119, 141, 120), (129, 141, 130), (118, 141, 119), (130, 141, 166, 131), (122, 141, 123), (131, 166, 132), (123, 141, 124), (132, 141, 133), (124, 141, 125), (133, 141, 118), (126, 141, 127), (134, 141, 126), (121, 141, 122), (127, 141, 128), (125, 141, 134), (120, 141, 121), (147, 144, 142, 149), (140, 146, 147, 139), (138, 148, 146, 140), (137, 149, 148, 138), (143, 142, 144, 145), (149, 142, 143, 148), (148, 143, 145, 146), (146, 145, 144, 147), (150, 13, 29, 151), (150, 153, 155, 152), (152, 46, 30), (45, 61, 154, 151), (153, 156, 158, 155), (153, 150, 151, 154), (155, 158, 78, 62), (61, 77, 157, 154), (77, 93, 160, 157), (156, 159, 161, 158), (156, 153, 154, 157), (158, 161, 94, 78), (161, 164, 110, 94), (159, 156, 157, 160), (93, 109, 163, 160), (159, 162, 164, 161), (109, 125, 163), (162, 159, 160, 163), (162, 134, 126, 164), (164, 126, 110), (127, 111, 110), (124, 125, 109), (46, 62, 68, 52), (31, 30, 36, 35, 34, 33, 32), (141, 167, 110, 127), (116, 141, 132), (116, 165, 167, 141), (110, 165, 94), (132, 166, 141), (167, 165, 110), (168, 169, 63, 47), (100, 165, 116), (170, 94, 95), (100, 94, 165), (84, 78, 94, 100), (68, 62, 78, 84), (52, 36, 30, 46), (172, 171, 80, 81), (39, 55, 61, 45), (45, 29, 23, 39), (61, 55, 71, 173, 77), (77, 173, 93), (93, 173, 87), (87, 173, 71), (87, 103, 109, 93), (174, 175, 91, 92), (93, 174, 92), (119, 141, 180), (177, 119, 120), (124, 178, 123), (178, 176, 122, 123), (179, 177, 120, 121), (180, 124, 109), (176, 179, 121, 122), (180, 141, 124), (109, 103, 180), (180, 103, 119), (181, 88, 87, 103, 104)])
me_cube.polygons.foreach_set('material_index', [0, 0, 0, 0, 0, 0, 0, 0, 0, 0, 0, 0, 0, 0, 0, 0, 0, 0, 0, 0, 0, 0, 0, 0, 0, 0, 0, 0, 0, 0, 0, 0, 1, 1, 1, 1, 0, 1, 1, 1, 1, 1, 1, 1, 1, 0, 1, 1, 1, 1, 1, 1, 0, 1, 1, 1, 1, 0, 1, 1, 1, 1, 1, 0, 1, 1, 1, 1, 1, 1, 1, 1, 0, 1, 1, 1, 1, 1, 0, 1, 1, 1, 1, 0, 1, 1, 1, 1, 1, 0, 1, 0, 0, 1, 0, 1, 1, 1, 1, 1, 0, 1, 1, 0, 0, 0, 0, 0, 0, 0, 0, 0, 0, 0, 0, 0, 1, 1, 1, 0, 1, 1, 1, 1, 0, 0, 0, 0, 0, 1, 1, 0, 1, 0, 0, 0, 0, 0, 0, 0, 0, 0, 0, 0, 0, 0, 0, 0, 0, 0, 0, 0, 0, 0, 0, 0, 0, 0, 0, 0, 0, 1, 0, 0, 0, 0, 0, 0, 0, 1, 0, 1, 0, 1, 0, 0, 0, 0, 1, 0, 0, 0, 0, 0, 0, 0, 1, 1, 0, 1, 1, 1, 1, 0, 1, 0, 0, 0, 1])
_uv = me_cube.uv_layers.new(name='UVMap')
_uv.uv.foreach_set('vector', [0.5009, 0.4915, 0.4923, 0.4915, 0.4966, 0.49, 0.4923, 0.4919, 0.5009, 0.4919, 0.4966, 0.4928, 0.01419, 0.6115, 0.07548, 0.6561, 0.07211, 0.6689, 0.001498, 0.6338, 0.07208, 0.1098, 0.1365, 0.1055, 0.1361, 0.1278, 0.07305, 0.1293, 0.05372, 0.2031, 0.1057, 0.2342, 0.09506, 0.2517, 0.0435, 0.2197, 0.000212, 0.6302, 0.07416, 0.6177, 0.07542, 0.6372, 0.003432, 0.6545, 0.06736, 0.07071, 0.1315, 0.06019, 0.1348, 0.08274, 0.07019, 0.09022, 0.02231, 0.2525, 0.07293, 0.2859, 0.06145, 0.3028, 0.01137, 0.2687, 0.07325, 0.149, 0.1347, 0.1694, 0.132, 0.1841, 0.06711, 0.1677, 0.05946, 0.03233, 0.1177, 0.01368, 0.1266, 0.03837, 0.06373, 0.05141, 0.07305, 0.1293, 0.1361, 0.1278, 0.1347, 0.1694, 0.07325, 0.149, 0.0435, 0.2197, 0.09506, 0.2517, 0.08412, 0.2689, 0.03302, 0.2362, 0.06711, 0.1677, 0.132, 0.1841, 0.1257, 0.2037, 0.06368, 0.1863, 0.07019, 0.09022, 0.1348, 0.08274, 0.1365, 0.1055, 0.07208, 0.1098, 0.06368, 0.1863, 0.1257, 0.2037, 0.1057, 0.2342, 0.05372, 0.2031, 0.01137, 0.2687, 0.06145, 0.3028, 0.04956, 0.3188, 0.000212, 0.2847, 0.06373, 0.05141, 0.1266, 0.03837, 0.1315, 0.06019, 0.06736, 0.07071, 0.03302, 0.2362, 0.08412, 0.2689, 0.07293, 0.2859, 0.02231, 0.2525, 0.6803, 0.1372, 0.6508, 0.1398, 0.6389, 0.1179, 0.6393, 0.1177, 0.6703, 0.1055, 0.1177, 0.01368, 0.1506, 0.000212, 0.1619, 0.02759, 0.1266, 0.03837, 0.6703, 0.1055, 0.6393, 0.1177, 0.6329, 0.0939, 0.6655, 0.08759, 0.07548, 0.6561, 0.123, 0.6765, 0.1153, 0.6899, 0.07211, 0.6689, 0.6655, 0.08759, 0.6329, 0.0939, 0.6312, 0.06931, 0.6642, 0.06908, 0.6642, 0.06908, 0.6312, 0.06931, 0.6341, 0.04483, 0.6663, 0.05065, 0.1315, 0.06019, 0.1687, 0.05285, 0.1733, 0.0788, 0.1348, 0.08274, 0.6663, 0.05065, 0.6341, 0.04483, 0.6412, 0.02129, 0.6718, 0.03291, 0.1348, 0.08274, 0.1733, 0.0788, 0.1755, 0.1054, 0.1365, 0.1055, 0.1266, 0.03837, 0.1619, 0.02759, 0.1687, 0.05285, 0.1315, 0.06019, 0.6718, 0.03291, 0.6412, 0.02129, 0.6515, 0.000212, 0.6803, 0.01687, 0.1365, 0.1055, 0.1755, 0.1054, 0.1745, 0.1326, 0.1361, 0.1278, 0.07416, 0.6177, 0.1178, 0.6006, 0.1253, 0.6218, 0.07542, 0.6372, 0.1361, 0.1278, 0.1745, 0.1326, 0.1666, 0.164, 0.1347, 0.1694, 0.03937, 0.7852, 0.134, 0.7912, 0.1271, 0.8529, 0.03351, 0.8391, 0.04372, 0.2202, 0.1362, 0.2224, 0.1347, 0.2827, 0.04109, 0.2737, 0.03351, 0.8391, 0.1271, 0.8529, 0.1194, 0.913, 0.02378, 0.8896, 0.04109, 0.2737, 0.1347, 0.2827, 0.1285, 0.3441, 0.03403, 0.3272, 0.1178, 0.6006, 0.1811, 0.5802, 0.1913, 0.6062, 0.1253, 0.6218, 0.03403, 0.3272, 0.1285, 0.3441, 0.1109, 0.4173, 0.01671, 0.3896, 0.02378, 0.561, 0.1234, 0.5444, 0.1321, 0.5911, 0.02882, 0.6025, 0.04259, 0.1671, 0.1339, 0.1627, 0.1362, 0.2224, 0.04372, 0.2202, 0.03188, 0.6171, 0.1347, 0.6035, 0.1379, 0.667, 0.03886, 0.6742, 0.03779, 0.1145, 0.1284, 0.1031, 0.1339, 0.1627, 0.04259, 0.1671, 0.03886, 0.6742, 0.1379, 0.667, 0.1374, 0.7296, 0.04112, 0.7302, 0.02622, 0.05664, 0.1188, 0.03564, 0.1284, 0.1031, 0.03779, 0.1145, 0.04112, 0.7302, 0.1374, 0.7296, 0.134, 0.7912, 0.03937, 0.7852, 0.123, 0.6765, 0.1869, 0.6983, 0.176, 0.7159, 0.1153, 0.6899, 0.1339, 0.1627, 0.2854, 0.1723, 0.2872, 0.2392, 0.1362, 0.2224, 0.1347, 0.6035, 0.2926, 0.5787, 0.2941, 0.6474, 0.142, 0.6665, 0.1379, 0.667, 0.1284, 0.1031, 0.2826, 0.104, 0.2854, 0.1723, 0.1339, 0.1627, 0.1379, 0.667, 0.142, 0.6665, 0.2618, 0.7183, 0.1374, 0.7296, 0.1188, 0.03564, 0.2781, 0.02455, 0.2826, 0.104, 0.1284, 0.1031, 0.1374, 0.7296, 0.2618, 0.7183, 0.2931, 0.7155, 0.29, 0.7841, 0.134, 0.7912, 0.1869, 0.6983, 0.2884, 0.7148, 0.284, 0.7432, 0.176, 0.7159, 0.134, 0.7912, 0.29, 0.7841, 0.286, 0.8542, 0.1271, 0.8529, 0.1362, 0.2224, 0.2872, 0.2392, 0.2873, 0.3061, 0.1347, 0.2827, 0.1271, 0.8529, 0.286, 0.8542, 0.2807, 0.925, 0.1194, 0.913, 0.1347, 0.2827, 0.2873, 0.3061, 0.2852, 0.3739, 0.1285, 0.3441, 0.1811, 0.5802, 0.2927, 0.5637, 0.2941, 0.5991, 0.1913, 0.6062, 0.1285, 0.3441, 0.2852, 0.3739, 0.2765, 0.455, 0.1109, 0.4173, 0.1234, 0.5444, 0.2856, 0.5076, 0.2926, 0.5787, 0.1347, 0.6035, 0.1321, 0.5911, 0.2872, 0.2392, 0.4379, 0.2435, 0.4403, 0.3103, 0.3119, 0.3074, 0.2873, 0.3061, 0.286, 0.8542, 0.4484, 0.8524, 0.4545, 0.9254, 0.2807, 0.925, 0.2873, 0.3061, 0.3119, 0.3074, 0.3445, 0.3778, 0.2852, 0.3739, 0.2927, 0.5637, 0.4163, 0.5702, 0.4146, 0.6048, 0.2941, 0.5991, 0.2852, 0.3739, 0.3445, 0.3778, 0.4483, 0.4627, 0.2765, 0.455, 0.2856, 0.5076, 0.456, 0.4993, 0.4319, 0.5728, 0.2926, 0.5787, 0.2854, 0.1723, 0.4376, 0.1767, 0.4379, 0.2435, 0.2872, 0.2392, 0.2926, 0.5787, 0.4319, 0.5728, 0.4536, 0.5734, 0.4496, 0.6435, 0.2941, 0.6474, 0.2826, 0.104, 0.4397, 0.1081, 0.4376, 0.1767, 0.2854, 0.1723, 0.2941, 0.6474, 0.4496, 0.6435, 0.4472, 0.7123, 0.2931, 0.7155, 0.2781, 0.02455, 0.4498, 0.01851, 0.4397, 0.1081, 0.2826, 0.104, 0.2931, 0.7155, 0.4472, 0.7123, 0.4466, 0.7813, 0.29, 0.7841, 0.2884, 0.7148, 0.4094, 0.721, 0.4065, 0.7432, 0.284, 0.7432, 0.29, 0.7841, 0.4466, 0.7813, 0.4484, 0.8524, 0.286, 0.8542, 0.4536, 0.5734, 0.683, 0.5987, 0.6753, 0.652, 0.4496, 0.6435, 0.4397, 0.1081, 0.6055, 0.1332, 0.6673, 0.1442, 0.6597, 0.1969, 0.5068, 0.1824, 0.4376, 0.1767, 0.4496, 0.6435, 0.6753, 0.652, 0.6732, 0.7063, 0.4472, 0.7123, 0.4472, 0.7123, 0.6732, 0.7063, 0.6763, 0.7613, 0.4466, 0.7813, 0.4094, 0.721, 0.5649, 0.6822, 0.5677, 0.6914, 0.4065, 0.7432, 0.4466, 0.7813, 0.6763, 0.7613, 0.6847, 0.8167, 0.4484, 0.8524, 0.4379, 0.2435, 0.6568, 0.2492, 0.6592, 0.3014, 0.4403, 0.3103, 0.4484, 0.8524, 0.6847, 0.8167, 0.6979, 0.8693, 0.4545, 0.9254, 0.4403, 0.3103, 0.6592, 0.3014, 0.667, 0.3538, 0.4443, 0.3783, 0.4163, 0.5702, 0.5701, 0.6408, 0.5652, 0.6542, 0.4146, 0.6048, 0.4443, 0.3783, 0.667, 0.3538, 0.6844, 0.4155, 0.4483, 0.4627, 0.456, 0.4993, 0.6961, 0.5432, 0.683, 0.5987, 0.4536, 0.5734, 0.4376, 0.1767, 0.5068, 0.1824, 0.6597, 0.1969, 0.6568, 0.2492, 0.4379, 0.2435, 0.6847, 0.8167, 0.9423, 0.7777, 0.9486, 0.7963, 0.6979, 0.8693, 0.6592, 0.3014, 0.8927, 0.2412, 0.9309, 0.2572, 0.667, 0.3538, 0.5701, 0.6408, 0.5973, 0.6661, 0.5914, 0.6677, 0.5652, 0.6542, 0.667, 0.3538, 0.9309, 0.2572, 0.6844, 0.4155, 0.1347, 0.1694, 0.1605, 0.1478, 0.176, 0.1812, 0.4612, 0.301, 0.5454, 0.2999, 0.5941, 0.3188, 0.6597, 0.1969, 0.8653, 0.1969, 0.8723, 0.2215, 0.6568, 0.2492, 0.123, 0.6765, 0.07548, 0.6561, 0.5657, 0.6736, 0.5649, 0.6822, 0.4094, 0.721, 0.2884, 0.7148, 0.1869, 0.6983, 0.683, 0.5987, 0.9464, 0.7036, 0.9385, 0.7223, 0.6753, 0.652, 0.6673, 0.1442, 0.8874, 0.1739, 0.8653, 0.1969, 0.6597, 0.1969, 0.6753, 0.652, 0.9385, 0.7223, 0.9354, 0.7411, 0.6732, 0.7063, 0.6827, 0.08385, 0.9328, 0.1546, 0.8874, 0.1739, 0.6673, 0.1442, 0.6732, 0.7063, 0.9354, 0.7411, 0.9369, 0.7596, 0.6763, 0.7613, 0.5649, 0.6822, 0.5907, 0.6727, 0.5961, 0.6738, 0.5677, 0.6914, 0.6763, 0.7613, 0.9369, 0.7596, 0.9423, 0.7777, 0.6847, 0.8167, 0.6568, 0.2492, 0.8723, 0.2215, 0.8927, 0.2412, 0.6592, 0.3014, 0.07548, 0.6561, 0.003432, 0.6545, 0.07542, 0.6372, 0.1387, 0.2342, 0.1678, 0.211, 0.1982, 0.2239, 0.1852, 0.2519, 0.07542, 0.6372, 0.1253, 0.6218, 0.1913, 0.6062, 0.2941, 0.5991, 0.4146, 0.6048, 0.5652, 0.6542, 0.5658, 0.6634, 0.5657, 0.6736, 0.5822, 0.6702, 0.5873, 0.6703, 0.5907, 0.6727, 0.132, 0.1841, 0.1736, 0.1964, 0.1678, 0.211, 0.1257, 0.2037, 0.5823, 0.6693, 0.5843, 0.6701, 0.5844, 0.6698, 0.5822, 0.6702, 0.5512, 0.2903, 0.4668, 0.2701, 0.4696, 0.2563, 0.5495, 0.2795, 0.5657, 0.6736, 0.07548, 0.6561, 0.07542, 0.6372, 0.5658, 0.6634, 0.5657, 0.6736, 0.5907, 0.6727, 0.5649, 0.6822, 0.5652, 0.6542, 0.5914, 0.6677, 0.5658, 0.6634, 0.5914, 0.6677, 0.5873, 0.6699, 0.5823, 0.6693, 0.5658, 0.6634, 0.5658, 0.6634, 0.5823, 0.6693, 0.5822, 0.6702, 0.5657, 0.6736, 0.5907, 0.6727, 0.5873, 0.6703, 0.5873, 0.6699, 0.5914, 0.6677, 0.9385, 0.7223, 0.9943, 0.7559, 0.9354, 0.7411, 0.9328, 0.1546, 0.9722, 0.2026, 0.92, 0.1814, 0.9354, 0.7411, 0.9943, 0.7559, 0.9369, 0.7596, 0.5907, 0.6727, 0.6138, 0.6728, 0.5961, 0.6738, 0.9369, 0.7596, 0.9943, 0.7559, 0.9843, 0.76, 0.9423, 0.7777, 0.9134, 0.2155, 0.9722, 0.2026, 0.9162, 0.2329, 0.9423, 0.7777, 0.9843, 0.76, 0.9486, 0.7963, 0.9162, 0.2329, 0.9722, 0.2026, 0.9309, 0.2572, 0.5973, 0.6661, 0.6138, 0.6728, 0.5914, 0.6677, 0.6017, 0.284, 0.6308, 0.3027, 0.5495, 0.2795, 0.5914, 0.6677, 0.6138, 0.6728, 0.5907, 0.6727, 0.5454, 0.2999, 0.6308, 0.3027, 0.5941, 0.3188, 0.5512, 0.2903, 0.6308, 0.3027, 0.5454, 0.2999, 0.9148, 0.1982, 0.9722, 0.2026, 0.9134, 0.2155, 0.9464, 0.7036, 0.9943, 0.7559, 0.9385, 0.7223, 0.5495, 0.2795, 0.6308, 0.3027, 0.5512, 0.2903, 0.92, 0.1814, 0.9722, 0.2026, 0.9148, 0.1982, 0.5843, 0.6701, 0.5845, 0.6699, 0.5845, 0.6699, 0.5844, 0.6698, 0.5873, 0.6699, 0.5853, 0.6702, 0.5843, 0.6701, 0.5823, 0.6693, 0.5873, 0.6703, 0.5854, 0.6698, 0.5853, 0.6702, 0.5873, 0.6699, 0.5822, 0.6702, 0.5844, 0.6698, 0.5854, 0.6698, 0.5873, 0.6703, 0.5845, 0.6698, 0.5845, 0.6699, 0.5845, 0.6699, 0.5844, 0.67, 0.5844, 0.6698, 0.5845, 0.6699, 0.5845, 0.6698, 0.5854, 0.6698, 0.5854, 0.6698, 0.5845, 0.6698, 0.5844, 0.67, 0.5853, 0.6702, 0.5853, 0.6702, 0.5844, 0.67, 0.5845, 0.6699, 0.5843, 0.6701, 0.1736, 0.1964, 0.132, 0.1841, 0.1347, 0.1694, 0.176, 0.1812, 0.1736, 0.1964, 0.204, 0.2042, 0.1982, 0.2239, 0.1678, 0.211, 0.1678, 0.211, 0.1387, 0.2342, 0.1257, 0.2037, 0.1605, 0.1478, 0.2102, 0.1543, 0.2082, 0.1845, 0.176, 0.1812, 0.204, 0.2042, 0.2767, 0.2222, 0.2717, 0.2429, 0.1982, 0.2239, 0.204, 0.2042, 0.1736, 0.1964, 0.176, 0.1812, 0.2082, 0.1845, 0.1982, 0.2239, 0.2717, 0.2429, 0.2675, 0.2583, 0.1852, 0.2519, 0.2102, 0.1543, 0.2846, 0.1903, 0.2819, 0.202, 0.2082, 0.1845, 0.2846, 0.1903, 0.3627, 0.2129, 0.3603, 0.2236, 0.2819, 0.202, 0.2767, 0.2222, 0.3554, 0.2419, 0.3509, 0.2609, 0.2717, 0.2429, 0.2767, 0.2222, 0.204, 0.2042, 0.2082, 0.1845, 0.2819, 0.202, 0.2717, 0.2429, 0.3509, 0.2609, 0.3466, 0.2767, 0.2675, 0.2583, 0.3509, 0.2609, 0.4628, 0.2841, 0.4612, 0.301, 0.3466, 0.2767, 0.3554, 0.2419, 0.2767, 0.2222, 0.2819, 0.202, 0.3603, 0.2236, 0.3627, 0.2129, 0.475, 0.2442, 0.4696, 0.2563, 0.3603, 0.2236, 0.3554, 0.2419, 0.4668, 0.2701, 0.4628, 0.2841, 0.3509, 0.2609, 0.475, 0.2442, 0.5495, 0.2795, 0.4696, 0.2563, 0.4668, 0.2701, 0.3554, 0.2419, 0.3603, 0.2236, 0.4696, 0.2563, 0.4668, 0.2701, 0.5512, 0.2903, 0.5454, 0.2999, 0.4628, 0.2841, 0.4628, 0.2841, 0.5454, 0.2999, 0.4612, 0.301, 0.9464, 0.7036, 0.683, 0.5987, 0.6961, 0.5432, 0.6017, 0.284, 0.5495, 0.2795, 0.475, 0.2442, 0.5375, 0.7855, 0.5799, 0.771, 0.5829, 0.9141, 0.5395, 0.902, 0.4929, 0.8115, 0.5082, 0.7819, 0.5088, 0.8893, 0.494, 0.8788, 0.4834, 0.8635, 0.4795, 0.8454, 0.4829, 0.8271, 0.9998, 0.8472, 0.985, 0.8384, 0.851, 0.7584, 0.9844, 0.8176, 0.8534, 0.8875, 0.9998, 0.8472, 0.9803, 0.8681, 0.8534, 0.8875, 0.7806, 0.7985, 0.985, 0.8384, 0.9998, 0.8472, 0.851, 0.7584, 0.7806, 0.7985, 0.7356, 0.7437, 0.4566, 0.8902, 0.4742, 0.8723, 0.4791, 0.8703, 0.985, 0.8384, 0.7806, 0.7985, 0.851, 0.7584, 0.02882, 0.6025, 0.1321, 0.5911, 0.1347, 0.6035, 0.03188, 0.6171, 0.739, 0.9142, 0.7806, 0.7985, 0.8534, 0.8875, 0.2016, 0.78, 0.2135, 0.7437, 0.2123, 0.7802, 0.739, 0.9142, 0.7356, 0.7437, 0.7806, 0.7985, 0.6581, 0.9142, 0.6563, 0.7518, 0.7356, 0.7437, 0.739, 0.9142, 0.5829, 0.9141, 0.5799, 0.771, 0.6563, 0.7518, 0.6581, 0.9142, 0.5395, 0.902, 0.5088, 0.8893, 0.5082, 0.7819, 0.5375, 0.7855, 0.2618, 0.7183, 0.142, 0.6665, 0.2941, 0.6474, 0.2931, 0.7155, 0.5229, 0.3326, 0.5661, 0.3202, 0.5639, 0.4632, 0.5216, 0.449, 0.5216, 0.449, 0.4923, 0.4527, 0.4923, 0.3455, 0.5229, 0.3326, 0.5639, 0.4632, 0.5661, 0.3202, 0.6412, 0.3197, 0.6408, 0.3962, 0.6403, 0.4819, 0.6403, 0.4819, 0.6408, 0.3962, 0.7196, 0.4896, 0.7196, 0.4896, 0.6408, 0.3962, 0.7221, 0.3192, 0.7221, 0.3192, 0.6408, 0.3962, 0.6412, 0.3197, 0.7221, 0.3192, 0.8363, 0.3453, 0.8347, 0.4739, 0.7196, 0.4896, 0.3445, 0.3778, 0.3119, 0.3074, 0.4403, 0.3103, 0.4443, 0.3783, 0.4483, 0.4627, 0.3445, 0.3778, 0.4443, 0.3783, 0.9644, 0.3645, 0.9839, 0.3833, 0.9599, 0.3797, 0.8874, 0.1739, 0.9328, 0.1546, 0.92, 0.1814, 0.9309, 0.2572, 0.8927, 0.2412, 0.9162, 0.2329, 0.8927, 0.2412, 0.8723, 0.2215, 0.9134, 0.2155, 0.9162, 0.2329, 0.8653, 0.1969, 0.8874, 0.1739, 0.92, 0.1814, 0.9148, 0.1982, 0.9599, 0.3797, 0.9662, 0.4085, 0.8347, 0.4739, 0.8723, 0.2215, 0.8653, 0.1969, 0.9148, 0.1982, 0.9134, 0.2155, 0.9599, 0.3797, 0.9839, 0.3833, 0.9662, 0.4085, 0.8347, 0.4739, 0.8363, 0.3453, 0.9599, 0.3797, 0.9599, 0.3797, 0.8363, 0.3453, 0.9644, 0.3645, 0.6055, 0.1332, 0.4397, 0.1081, 0.4498, 0.01851, 0.6827, 0.08385, 0.6673, 0.1442])
me_cube.materials.append(mat_material)
me_cube.materials.append(mat_plasmacanisters)
me_cube.use_remesh_preserve_volume = False
me_cube.use_remesh_preserve_attributes = False
me_cube.use_mirror_vertex_groups = False
me_cube.update()

# ---- objects
ob_cube_004 = bpy.data.objects.new('Cube.004', me_cube_005)
ob_cube_001 = bpy.data.objects.new('Cube.001', me_cube_003)
ob_cube_002 = bpy.data.objects.new('Cube.002', me_cube_002)
ob_cube = bpy.data.objects.new('Cube', me_cube)

# ---- transforms, parenting, visibility, modifiers, constraints
ob_cube_004.location = (-7.999, 10.99, 0.2034)
ob_cube_004.lock_rotations_4d = False
ob_cube_004.empty_display_type = 'ARROWS'
ob_cube_004.lineart.crease_threshold = 0.0
_m = ob_cube_004.modifiers.new('Curve', 'CURVE')
ob_cube_001.location = (-9.637, 5.703, -0.2666)
ob_cube_001.lock_rotations_4d = False
ob_cube_001.empty_display_type = 'ARROWS'
ob_cube_001.lineart.crease_threshold = 0.0
ob_cube_002.location = (-6.447, -2.049e-08, -0.1308)
ob_cube_002.scale = (0.9064, 0.9064, 0.9064)
ob_cube_002.lock_rotations_4d = False
ob_cube_002.empty_display_type = 'ARROWS'
ob_cube_002.lineart.crease_threshold = 0.0
ob_cube.location = (0.0, 0.0, 0.0)
ob_cube.lock_rotations_4d = False
ob_cube.empty_display_type = 'ARROWS'
ob_cube.lineart.crease_threshold = 0.0

# ---- collection membership
col_collection_1.objects.link(ob_cube_004)
col_collection_1.objects.link(ob_cube_001)
col_collection_1.objects.link(ob_cube_002)
col_collection_1.objects.link(ob_cube)

# ---- scene / render settings (as saved in the file)
scene.frame_start = 1; scene.frame_end = 250; scene.frame_set(3)
scene.render.engine = 'BLENDER_EEVEE_NEXT'
scene.render.resolution_percentage = 50
scene.render.dither_intensity = 0.0
scene.cycles.use_denoising = False
scene.cycles.samples = 128
scene.cycles.sampling_pattern = 'TABULATED_SOBOL'
scene.cycles.light_sampling_threshold = 0.0
scene.cycles.use_adaptive_sampling = False
scene.cycles.use_light_tree = False
scene.cycles.blur_glossy = 0.0
scene.cycles.sample_clamp_indirect = 0.0
scene.view_settings.view_transform = 'Standard'
bpy.context.view_layer.update()

# ---- added for rendering (the .blend has no active camera and no usable light): camera, sun
cam_auto = bpy.data.cameras.new('AutoCamera')
cam_auto.lens = 50.0
cam_auto.sensor_width = 36.0
cam_auto.clip_end = 1000.0
ob_auto_camera = bpy.data.objects.new('AutoCamera', cam_auto)
scene.collection.objects.link(ob_auto_camera)
ob_auto_camera.location = (26.3238, -29.4369, 22.757)
ob_auto_camera.rotation_euler = (1.09748, -7.21219e-08, 0.694738)
scene.camera = ob_auto_camera
light_auto_sun = bpy.data.lights.new('AutoSun', 'SUN')
light_auto_sun.energy = 3.0
light_auto_sun.angle = 0.0523599
ob_auto_sun = bpy.data.objects.new('AutoSun', light_auto_sun)
scene.collection.objects.link(ob_auto_sun)
ob_auto_sun.rotation_euler = (0.872665, 0.174533, 0.523599)
bpy.context.view_layer.update()
